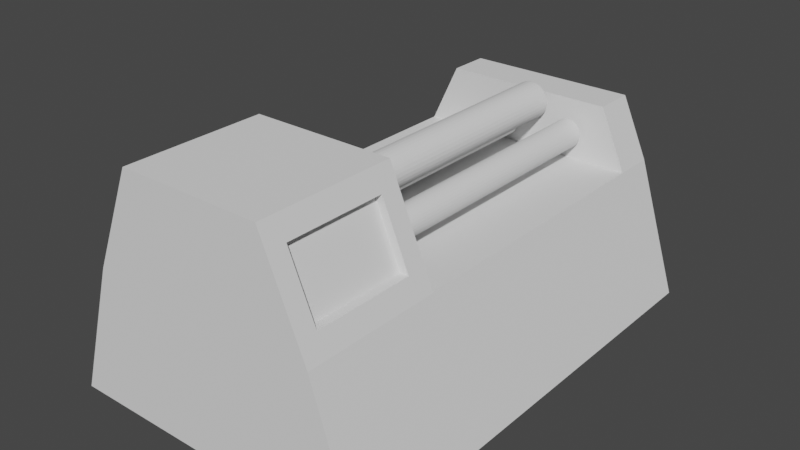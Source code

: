 # Source: Walze.blend  (saved by Blender 3.2.14; exported with 4.5.12 LTS)
import bpy
from mathutils import Matrix  # noqa: F401  (used for matrix-valued properties, if any)

bpy.ops.wm.read_factory_settings(use_empty=True)
scene = bpy.context.scene
scene.name = 'Scene'

# ---- collections
col_collection = bpy.data.collections.new('Collection'); scene.collection.children.link(col_collection)

# ---- world
world_world = bpy.data.worlds.new('World'); scene.world = world_world
world_world.use_nodes = True; world_world.node_tree.nodes.clear()
_N = world_world.node_tree.nodes; _L = world_world.node_tree.links
n0 = _N.new('ShaderNodeOutputWorld'); n0.name = 'World Output'; n0.location = (300, 300)
n1 = _N.new('ShaderNodeBackground'); n1.name = 'Background'; n1.location = (10, 300)
n1.inputs[0].default_value = (0.05088, 0.05088, 0.05088, 1.0)
_L.new(n1.outputs[0], n0.inputs[0])
n0.is_active_output = True
world_world.color = (0.05088, 0.05088, 0.05088)
world_world.use_sun_shadow = False
world_world.sun_shadow_jitter_overblur = 0.0

# ---- meshes
me_cube_002 = bpy.data.meshes.new('Cube.002')
me_cube_002.from_pydata([(-1.0, -1.0, -1.0), (-0.45, -1.0, 1.0), (-1.0, 1.0, -1.0), (-1.0, 0.8237, -1.0), (1.0, -1.0, -1.0), (0.5049, -0.9177, 0.8281), (1.0, 1.0, -1.0), (1.0, 0.8237, -1.0), (-1.0, -0.4103, -1.0), (-0.45, -0.4103, 1.0), (1.0, -0.4103, -1.0), (0.5049, -0.4926, 0.8281), (-0.725, -1.0, 0.1398), (-0.725, 1.0, 0.1398), (0.725, 1.0, 0.1398), (0.6701, -0.9177, 0.3117), (0.6701, -0.4926, 0.3117), (-0.725, -0.4103, 0.1398), (0.725, 0.8237, 0.1398), (-0.725, 0.8237, 0.1398), (0.5513, 1.0, 0.651), (0.5513, 0.8237, 0.651), (-0.5458, 1.0, 0.651), (-0.5458, 0.8237, 0.651), (0.45, -0.4103, 1.0), (0.45, -1.0, 1.0), (0.725, -1.0, 0.1398), (0.725, -0.4103, 0.1398), (0.6147, -0.4926, 0.3117), (0.4496, -0.4926, 0.8281), (0.4496, -0.9177, 0.8281), (0.6147, -0.9177, 0.3117)], [], [(6, 14, 18, 7), (8, 17, 19, 3), (28, 29, 30, 31), (26, 25, 1, 12), (8, 10, 4, 0), (24, 9, 1, 25), (9, 24, 27, 17), (3, 7, 10, 8), (13, 19, 23, 22), (12, 1, 9, 17), (0, 12, 17, 8), (7, 18, 27, 10), (4, 26, 12, 0), (10, 27, 26, 4), (2, 13, 14, 6), (3, 19, 13, 2), (27, 18, 19, 17), (2, 6, 7, 3), (21, 20, 22, 23), (18, 14, 20, 21), (19, 18, 21, 23), (14, 13, 22, 20), (5, 11, 24, 25), (15, 5, 25, 26), (11, 16, 27, 24), (16, 15, 26, 27), (16, 11, 29, 28), (11, 5, 30, 29), (5, 15, 31, 30), (15, 16, 28, 31)])
_uv = me_cube_002.uv_layers.new(name='UVMap')
_uv.uv.foreach_set('vector', [0.375, 0.5, 0.5, 0.5, 0.5, 0.522, 0.375, 0.522, 0.375, 0.07371, 0.5, 0.07371, 0.5, 0.228, 0.375, 0.228, 0.514, 0.689, 0.611, 0.689, 0.611, 0.7373, 0.514, 0.7373, 0.5, 0.75, 0.625, 0.75, 0.625, 1.0, 0.5, 1.0, 0.125, 0.6763, 0.375, 0.6763, 0.375, 0.75, 0.125, 0.75, 0.625, 0.6763, 0.875, 0.6763, 0.875, 0.75, 0.625, 0.75, 0.625, 0.07371, 0.625, 0.6763, 0.5, 0.6763, 0.5, 0.07371, 0.125, 0.522, 0.375, 0.522, 0.375, 0.6763, 0.125, 0.6763, 0.5, 0.25, 0.5, 0.228, 0.5, 0.228, 0.5, 0.25, 0.5, 0.0, 0.625, 0.0, 0.625, 0.07371, 0.5, 0.07371, 0.375, 0.0, 0.5, 0.0, 0.5, 0.07371, 0.375, 0.07371, 0.375, 0.522, 0.5, 0.522, 0.5, 0.6763, 0.375, 0.6763, 0.375, 0.75, 0.5, 0.75, 0.5, 1.0, 0.375, 1.0, 0.375, 0.6763, 0.5, 0.6763, 0.5, 0.75, 0.375, 0.75, 0.375, 0.25, 0.5, 0.25, 0.5, 0.5, 0.375, 0.5, 0.375, 0.228, 0.5, 0.228, 0.5, 0.25, 0.375, 0.25, 0.5, 0.6763, 0.5, 0.522, 0.5, 0.228, 0.5, 0.07371, 0.125, 0.5, 0.375, 0.5, 0.375, 0.522, 0.125, 0.522, 0.5, 0.522, 0.5, 0.5, 0.5, 0.25, 0.5, 0.228, 0.5, 0.522, 0.5, 0.5, 0.5, 0.5, 0.5, 0.522, 0.5, 0.228, 0.5, 0.522, 0.5, 0.522, 0.5, 0.228, 0.5, 0.5, 0.5, 0.25, 0.5, 0.25, 0.5, 0.5, 0.611, 0.7373, 0.611, 0.689, 0.625, 0.6763, 0.625, 0.75, 0.514, 0.7373, 0.611, 0.7373, 0.625, 0.75, 0.5, 0.75, 0.611, 0.689, 0.514, 0.689, 0.5, 0.6763, 0.625, 0.6763, 0.514, 0.689, 0.514, 0.7373, 0.5, 0.75, 0.5, 0.6763, 0.514, 0.689, 0.611, 0.689, 0.611, 0.689, 0.514, 0.689, 0.611, 0.689, 0.611, 0.7373, 0.611, 0.7373, 0.611, 0.689, 0.611, 0.7373, 0.514, 0.7373, 0.514, 0.7373, 0.611, 0.7373, 0.514, 0.7373, 0.514, 0.689, 0.514, 0.689, 0.514, 0.7373])
me_cube_002.update()
me_cylinder = bpy.data.meshes.new('Cylinder')
me_cylinder.from_pydata([(-8.03e-08, 0.3691, -1.0), (-8.03e-08, 0.3691, 1.0), (0.07201, 0.362, -1.0), (0.07201, 0.362, 1.0), (0.1413, 0.341, -1.0), (0.1413, 0.341, 1.0), (0.2051, 0.3069, -1.0), (0.2051, 0.3069, 1.0), (0.261, 0.261, -1.0), (0.261, 0.261, 1.0), (0.3069, 0.2051, -1.0), (0.3069, 0.2051, 1.0), (0.341, 0.1413, -1.0), (0.341, 0.1413, 1.0), (0.362, 0.07201, -1.0), (0.362, 0.07201, 1.0), (0.3691, -2.482e-08, -1.0), (0.3691, -2.482e-08, 1.0), (0.362, -0.07201, -1.0), (0.362, -0.07201, 1.0), (0.341, -0.1413, -1.0), (0.341, -0.1413, 1.0), (0.3069, -0.2051, -1.0), (0.3069, -0.2051, 1.0), (0.261, -0.261, -1.0), (0.261, -0.261, 1.0), (0.2051, -0.3069, -1.0), (0.2051, -0.3069, 1.0), (0.1413, -0.341, -1.0), (0.1413, -0.341, 1.0), (0.07201, -0.362, -1.0), (0.07201, -0.362, 1.0), (-4.964e-08, -0.3691, -1.0), (-4.964e-08, -0.3691, 1.0), (-0.07201, -0.362, -1.0), (-0.07201, -0.362, 1.0), (-0.1413, -0.341, -1.0), (-0.1413, -0.341, 1.0), (-0.2051, -0.3069, -1.0), (-0.2051, -0.3069, 1.0), (-0.261, -0.261, -1.0), (-0.261, -0.261, 1.0), (-0.3069, -0.2051, -1.0), (-0.3069, -0.2051, 1.0), (-0.341, -0.1413, -1.0), (-0.341, -0.1413, 1.0), (-0.362, -0.07201, -1.0), (-0.362, -0.07201, 1.0), (-0.3691, 1.192e-08, -1.0), (-0.3691, 1.192e-08, 1.0), (-0.362, 0.07201, -1.0), (-0.362, 0.07201, 1.0), (-0.341, 0.1413, -1.0), (-0.341, 0.1413, 1.0), (-0.3069, 0.2051, -1.0), (-0.3069, 0.2051, 1.0), (-0.261, 0.261, -1.0), (-0.261, 0.261, 1.0), (-0.2051, 0.3069, -1.0), (-0.2051, 0.3069, 1.0), (-0.1413, 0.341, -1.0), (-0.1413, 0.341, 1.0), (-0.07201, 0.362, -1.0), (-0.07201, 0.362, 1.0), (0.0, 1.0, -1.0), (0.1951, 0.9808, -1.0), (0.1951, 0.9808, 1.0), (0.0, 1.0, 1.0), (0.3827, 0.9239, -1.0), (0.3827, 0.9239, 1.0), (0.5556, 0.8315, -1.0), (0.5556, 0.8315, 1.0), (0.7071, 0.7071, -1.0), (0.7071, 0.7071, 1.0), (0.8315, 0.5556, -1.0), (0.8315, 0.5556, 1.0), (0.9239, 0.3827, -1.0), (0.9239, 0.3827, 1.0), (0.9808, 0.1951, -1.0), (0.9808, 0.1951, 1.0), (1.0, -4.371e-08, -1.0), (1.0, -4.371e-08, 1.0), (0.9808, -0.1951, -1.0), (0.9808, -0.1951, 1.0), (0.9239, -0.3827, -1.0), (0.9239, -0.3827, 1.0), (0.8315, -0.5556, -1.0), (0.8315, -0.5556, 1.0), (0.7071, -0.7071, -1.0), (0.7071, -0.7071, 1.0), (0.5556, -0.8315, -1.0), (0.5556, -0.8315, 1.0), (0.3827, -0.9239, -1.0), (0.3827, -0.9239, 1.0), (0.1951, -0.9808, -1.0), (0.1951, -0.9808, 1.0), (-8.742e-08, -1.0, -1.0), (-8.742e-08, -1.0, 1.0), (-0.1951, -0.9808, -1.0), (-0.1951, -0.9808, 1.0), (-0.3827, -0.9239, -1.0), (-0.3827, -0.9239, 1.0), (-0.5556, -0.8315, -1.0), (-0.5556, -0.8315, 1.0), (-0.7071, -0.7071, -1.0), (-0.7071, -0.7071, 1.0), (-0.8315, -0.5556, -1.0), (-0.8315, -0.5556, 1.0), (-0.9239, -0.3827, -1.0), (-0.9239, -0.3827, 1.0), (-0.9808, -0.1951, -1.0), (-0.9808, -0.1951, 1.0), (-1.0, 1.192e-08, -1.0), (-1.0, 1.192e-08, 1.0), (-0.9808, 0.1951, -1.0), (-0.9808, 0.1951, 1.0), (-0.9239, 0.3827, -1.0), (-0.9239, 0.3827, 1.0), (-0.8315, 0.5556, -1.0), (-0.8315, 0.5556, 1.0), (-0.7071, 0.7071, -1.0), (-0.7071, 0.7071, 1.0), (-0.5556, 0.8315, -1.0), (-0.5556, 0.8315, 1.0), (-0.3827, 0.9239, -1.0), (-0.3827, 0.9239, 1.0), (-0.1951, 0.9808, -1.0), (-0.1951, 0.9808, 1.0), (-8.03e-08, 0.3691, -1.0), (0.07201, 0.362, -1.0), (0.07201, 0.362, 1.0), (-8.03e-08, 0.3691, 1.0), (0.1413, 0.341, -1.0), (0.1413, 0.341, 1.0), (0.2051, 0.3069, -1.0), (0.2051, 0.3069, 1.0), (0.261, 0.261, -1.0), (0.261, 0.261, 1.0), (0.3069, 0.2051, -1.0), (0.3069, 0.2051, 1.0), (0.341, 0.1413, -1.0), (0.341, 0.1413, 1.0), (0.362, 0.07201, -1.0), (0.362, 0.07201, 1.0), (0.3691, -2.482e-08, -1.0), (0.3691, -2.482e-08, 1.0), (0.362, -0.07201, -1.0), (0.362, -0.07201, 1.0), (0.341, -0.1413, -1.0), (0.341, -0.1413, 1.0), (0.3069, -0.2051, -1.0), (0.3069, -0.2051, 1.0), (0.261, -0.261, -1.0), (0.261, -0.261, 1.0), (0.2051, -0.3069, -1.0), (0.2051, -0.3069, 1.0), (0.1413, -0.341, -1.0), (0.1413, -0.341, 1.0), (0.07201, -0.362, -1.0), (0.07201, -0.362, 1.0), (-4.964e-08, -0.3691, -1.0), (-4.964e-08, -0.3691, 1.0), (-0.07201, -0.362, -1.0), (-0.07201, -0.362, 1.0), (-0.1413, -0.341, -1.0), (-0.1413, -0.341, 1.0), (-0.2051, -0.3069, -1.0), (-0.2051, -0.3069, 1.0), (-0.261, -0.261, -1.0), (-0.261, -0.261, 1.0), (-0.3069, -0.2051, -1.0), (-0.3069, -0.2051, 1.0), (-0.341, -0.1413, -1.0), (-0.341, -0.1413, 1.0), (-0.362, -0.07201, -1.0), (-0.362, -0.07201, 1.0), (-0.3691, 1.192e-08, -1.0), (-0.3691, 1.192e-08, 1.0), (-0.362, 0.07201, -1.0), (-0.362, 0.07201, 1.0), (-0.341, 0.1413, -1.0), (-0.341, 0.1413, 1.0), (-0.3069, 0.2051, -1.0), (-0.3069, 0.2051, 1.0), (-0.261, 0.261, -1.0), (-0.261, 0.261, 1.0), (-0.2051, 0.3069, -1.0), (-0.2051, 0.3069, 1.0), (-0.1413, 0.341, -1.0), (-0.1413, 0.341, 1.0), (-0.07201, 0.362, -1.0), (-0.07201, 0.362, 1.0), (-2.657e-07, 0.3691, -1.056), (0.07201, 0.362, -1.056), (0.1413, 0.341, -1.056), (0.2051, 0.3069, -1.056), (0.261, 0.261, -1.056), (0.3069, 0.2051, -1.056), (0.341, 0.1413, -1.056), (0.362, 0.07201, -1.056), (0.3691, -2.482e-08, -1.056), (0.362, -0.07201, -1.056), (0.341, -0.1413, -1.056), (0.3069, -0.2051, -1.056), (0.261, -0.261, -1.056), (0.2051, -0.3069, -1.056), (0.1413, -0.341, -1.056), (0.07201, -0.362, -1.056), (-2.351e-07, -0.3691, -1.056), (-0.07201, -0.362, -1.056), (-0.1413, -0.341, -1.056), (-0.2051, -0.3069, -1.056), (-0.261, -0.261, -1.056), (-0.3069, -0.2051, -1.056), (-0.341, -0.1413, -1.056), (-0.362, -0.07201, -1.056), (-0.3691, 1.192e-08, -1.056), (-0.362, 0.07201, -1.056), (-0.341, 0.1413, -1.056), (-0.3069, 0.2051, -1.056), (-0.261, 0.261, -1.056), (-0.2051, 0.3069, -1.056), (-0.1413, 0.341, -1.056), (-0.07201, 0.362, -1.056), (0.07201, 0.362, 1.056), (-8.03e-08, 0.3691, 1.056), (0.1413, 0.341, 1.056), (0.2051, 0.3069, 1.056), (0.261, 0.261, 1.056), (0.3069, 0.2051, 1.056), (0.341, 0.1413, 1.056), (0.362, 0.07201, 1.056), (0.3691, -2.482e-08, 1.056), (0.362, -0.07201, 1.056), (0.341, -0.1413, 1.056), (0.3069, -0.2051, 1.056), (0.261, -0.261, 1.056), (0.2051, -0.3069, 1.056), (0.1413, -0.341, 1.056), (0.07201, -0.362, 1.056), (-4.964e-08, -0.3691, 1.056), (-0.07201, -0.362, 1.056), (-0.1413, -0.341, 1.056), (-0.2051, -0.3069, 1.056), (-0.261, -0.261, 1.056), (-0.3069, -0.2051, 1.056), (-0.341, -0.1413, 1.056), (-0.362, -0.07201, 1.056), (-0.3691, 1.192e-08, 1.056), (-0.362, 0.07201, 1.056), (-0.341, 0.1413, 1.056), (-0.3069, 0.2051, 1.056), (-0.261, 0.261, 1.056), (-0.2051, 0.3069, 1.056), (-0.1413, 0.341, 1.056), (-0.07201, 0.362, 1.056)], [], [(64, 67, 66, 65), (65, 66, 69, 68), (68, 69, 71, 70), (70, 71, 73, 72), (72, 73, 75, 74), (74, 75, 77, 76), (76, 77, 79, 78), (78, 79, 81, 80), (80, 81, 83, 82), (82, 83, 85, 84), (84, 85, 87, 86), (86, 87, 89, 88), (88, 89, 91, 90), (90, 91, 93, 92), (92, 93, 95, 94), (94, 95, 97, 96), (96, 97, 99, 98), (98, 99, 101, 100), (100, 101, 103, 102), (102, 103, 105, 104), (104, 105, 107, 106), (106, 107, 109, 108), (108, 109, 111, 110), (110, 111, 113, 112), (112, 113, 115, 114), (114, 115, 117, 116), (116, 117, 119, 118), (118, 119, 121, 120), (120, 121, 123, 122), (122, 123, 125, 124), (1, 63, 255, 225), (124, 125, 127, 126), (126, 127, 67, 64), (50, 52, 218, 217), (129, 128, 64, 65), (131, 130, 66, 67), (132, 129, 65, 68), (130, 133, 69, 66), (134, 132, 68, 70), (133, 135, 71, 69), (136, 134, 70, 72), (135, 137, 73, 71), (138, 136, 72, 74), (137, 139, 75, 73), (140, 138, 74, 76), (139, 141, 77, 75), (142, 140, 76, 78), (141, 143, 79, 77), (144, 142, 78, 80), (143, 145, 81, 79), (146, 144, 80, 82), (145, 147, 83, 81), (148, 146, 82, 84), (147, 149, 85, 83), (150, 148, 84, 86), (149, 151, 87, 85), (152, 150, 86, 88), (151, 153, 89, 87), (154, 152, 88, 90), (153, 155, 91, 89), (156, 154, 90, 92), (155, 157, 93, 91), (158, 156, 92, 94), (157, 159, 95, 93), (160, 158, 94, 96), (159, 161, 97, 95), (162, 160, 96, 98), (161, 163, 99, 97), (164, 162, 98, 100), (163, 165, 101, 99), (166, 164, 100, 102), (165, 167, 103, 101), (168, 166, 102, 104), (167, 169, 105, 103), (170, 168, 104, 106), (169, 171, 107, 105), (172, 170, 106, 108), (171, 173, 109, 107), (174, 172, 108, 110), (173, 175, 111, 109), (176, 174, 110, 112), (175, 177, 113, 111), (178, 176, 112, 114), (177, 179, 115, 113), (180, 178, 114, 116), (179, 181, 117, 115), (182, 180, 116, 118), (181, 183, 119, 117), (184, 182, 118, 120), (183, 185, 121, 119), (186, 184, 120, 122), (185, 187, 123, 121), (188, 186, 122, 124), (187, 189, 125, 123), (190, 188, 124, 126), (189, 191, 127, 125), (128, 190, 126, 64), (191, 131, 67, 127), (2, 0, 128, 129), (1, 3, 130, 131), (4, 2, 129, 132), (3, 5, 133, 130), (6, 4, 132, 134), (5, 7, 135, 133), (8, 6, 134, 136), (7, 9, 137, 135), (10, 8, 136, 138), (9, 11, 139, 137), (12, 10, 138, 140), (11, 13, 141, 139), (14, 12, 140, 142), (13, 15, 143, 141), (16, 14, 142, 144), (15, 17, 145, 143), (18, 16, 144, 146), (17, 19, 147, 145), (20, 18, 146, 148), (19, 21, 149, 147), (22, 20, 148, 150), (21, 23, 151, 149), (24, 22, 150, 152), (23, 25, 153, 151), (26, 24, 152, 154), (25, 27, 155, 153), (28, 26, 154, 156), (27, 29, 157, 155), (30, 28, 156, 158), (29, 31, 159, 157), (32, 30, 158, 160), (31, 33, 161, 159), (34, 32, 160, 162), (33, 35, 163, 161), (36, 34, 162, 164), (35, 37, 165, 163), (38, 36, 164, 166), (37, 39, 167, 165), (40, 38, 166, 168), (39, 41, 169, 167), (42, 40, 168, 170), (41, 43, 171, 169), (44, 42, 170, 172), (43, 45, 173, 171), (46, 44, 172, 174), (45, 47, 175, 173), (48, 46, 174, 176), (47, 49, 177, 175), (50, 48, 176, 178), (49, 51, 179, 177), (52, 50, 178, 180), (51, 53, 181, 179), (54, 52, 180, 182), (53, 55, 183, 181), (56, 54, 182, 184), (55, 57, 185, 183), (58, 56, 184, 186), (57, 59, 187, 185), (60, 58, 186, 188), (59, 61, 189, 187), (62, 60, 188, 190), (61, 63, 191, 189), (0, 62, 190, 128), (63, 1, 131, 191), (192, 193, 194, 195, 196, 197, 198, 199, 200, 201, 202, 203, 204, 205, 206, 207, 208, 209, 210, 211, 212, 213, 214, 215, 216, 217, 218, 219, 220, 221, 222, 223), (10, 12, 198, 197), (24, 26, 205, 204), (38, 40, 212, 211), (52, 54, 219, 218), (12, 14, 199, 198), (26, 28, 206, 205), (40, 42, 213, 212), (0, 2, 193, 192), (54, 56, 220, 219), (14, 16, 200, 199), (28, 30, 207, 206), (42, 44, 214, 213), (2, 4, 194, 193), (56, 58, 221, 220), (16, 18, 201, 200), (30, 32, 208, 207), (44, 46, 215, 214), (4, 6, 195, 194), (58, 60, 222, 221), (18, 20, 202, 201), (32, 34, 209, 208), (46, 48, 216, 215), (6, 8, 196, 195), (60, 62, 223, 222), (20, 22, 203, 202), (34, 36, 210, 209), (48, 50, 217, 216), (8, 10, 197, 196), (62, 0, 192, 223), (22, 24, 204, 203), (36, 38, 211, 210), (224, 225, 255, 254, 253, 252, 251, 250, 249, 248, 247, 246, 245, 244, 243, 242, 241, 240, 239, 238, 237, 236, 235, 234, 233, 232, 231, 230, 229, 228, 227, 226), (25, 23, 235, 236), (39, 37, 242, 243), (53, 51, 249, 250), (13, 11, 229, 230), (27, 25, 236, 237), (41, 39, 243, 244), (55, 53, 250, 251), (15, 13, 230, 231), (29, 27, 237, 238), (43, 41, 244, 245), (3, 1, 225, 224), (57, 55, 251, 252), (17, 15, 231, 232), (31, 29, 238, 239), (45, 43, 245, 246), (5, 3, 224, 226), (59, 57, 252, 253), (19, 17, 232, 233), (33, 31, 239, 240), (47, 45, 246, 247), (7, 5, 226, 227), (61, 59, 253, 254), (21, 19, 233, 234), (35, 33, 240, 241), (49, 47, 247, 248), (9, 7, 227, 228), (63, 61, 254, 255), (23, 21, 234, 235), (37, 35, 241, 242), (51, 49, 248, 249), (11, 9, 228, 229)])
_uv = me_cylinder.uv_layers.new(name='UVMap')
_uv.uv.foreach_set('vector', [1.0, 0.5, 1.0, 1.0, 0.9688, 1.0, 0.9688, 0.5, 0.9688, 0.5, 0.9688, 1.0, 0.9375, 1.0, 0.9375, 0.5, 0.9375, 0.5, 0.9375, 1.0, 0.9062, 1.0, 0.9062, 0.5, 0.9062, 0.5, 0.9062, 1.0, 0.875, 1.0, 0.875, 0.5, 0.875, 0.5, 0.875, 1.0, 0.8438, 1.0, 0.8438, 0.5, 0.8438, 0.5, 0.8438, 1.0, 0.8125, 1.0, 0.8125, 0.5, 0.8125, 0.5, 0.8125, 1.0, 0.7812, 1.0, 0.7812, 0.5, 0.7812, 0.5, 0.7812, 1.0, 0.75, 1.0, 0.75, 0.5, 0.75, 0.5, 0.75, 1.0, 0.7188, 1.0, 0.7188, 0.5, 0.7188, 0.5, 0.7188, 1.0, 0.6875, 1.0, 0.6875, 0.5, 0.6875, 0.5, 0.6875, 1.0, 0.6562, 1.0, 0.6562, 0.5, 0.6562, 0.5, 0.6562, 1.0, 0.625, 1.0, 0.625, 0.5, 0.625, 0.5, 0.625, 1.0, 0.5938, 1.0, 0.5938, 0.5, 0.5938, 0.5, 0.5938, 1.0, 0.5625, 1.0, 0.5625, 0.5, 0.5625, 0.5, 0.5625, 1.0, 0.5312, 1.0, 0.5312, 0.5, 0.5312, 0.5, 0.5312, 1.0, 0.5, 1.0, 0.5, 0.5, 0.5, 0.5, 0.5, 1.0, 0.4688, 1.0, 0.4688, 0.5, 0.4688, 0.5, 0.4688, 1.0, 0.4375, 1.0, 0.4375, 0.5, 0.4375, 0.5, 0.4375, 1.0, 0.4062, 1.0, 0.4062, 0.5, 0.4062, 0.5, 0.4062, 1.0, 0.375, 1.0, 0.375, 0.5, 0.375, 0.5, 0.375, 1.0, 0.3438, 1.0, 0.3438, 0.5, 0.3438, 0.5, 0.3438, 1.0, 0.3125, 1.0, 0.3125, 0.5, 0.3125, 0.5, 0.3125, 1.0, 0.2812, 1.0, 0.2812, 0.5, 0.2812, 0.5, 0.2812, 1.0, 0.25, 1.0, 0.25, 0.5, 0.25, 0.5, 0.25, 1.0, 0.2188, 1.0, 0.2188, 0.5, 0.2188, 0.5, 0.2188, 1.0, 0.1875, 1.0, 0.1875, 0.5, 0.1875, 0.5, 0.1875, 1.0, 0.1562, 1.0, 0.1562, 0.5, 0.1562, 0.5, 0.1562, 1.0, 0.125, 1.0, 0.125, 0.5, 0.125, 0.5, 0.125, 1.0, 0.09375, 1.0, 0.09375, 0.5, 0.09375, 0.5, 0.09375, 1.0, 0.0625, 1.0, 0.0625, 0.5, 0.25, 0.3386, 0.2327, 0.3369, 0.2327, 0.3369, 0.25, 0.3386, 0.0625, 0.5, 0.0625, 1.0, 0.03125, 1.0, 0.03125, 0.5, 0.03125, 0.5, 0.03125, 1.0, 0.0, 1.0, 0.0, 0.5, 0.6631, 0.2673, 0.6682, 0.2839, 0.6682, 0.2839, 0.6631, 0.2673, 0.7673, 0.3369, 0.75, 0.3386, 0.75, 0.49, 0.7968, 0.4854, 0.25, 0.3386, 0.2673, 0.3369, 0.2968, 0.4854, 0.25, 0.49, 0.7839, 0.3318, 0.7673, 0.3369, 0.7968, 0.4854, 0.8418, 0.4717, 0.2673, 0.3369, 0.2839, 0.3318, 0.3418, 0.4717, 0.2968, 0.4854, 0.7992, 0.3237, 0.7839, 0.3318, 0.8418, 0.4717, 0.8833, 0.4496, 0.2839, 0.3318, 0.2992, 0.3237, 0.3833, 0.4496, 0.3418, 0.4717, 0.8126, 0.3126, 0.7992, 0.3237, 0.8833, 0.4496, 0.9197, 0.4197, 0.2992, 0.3237, 0.3126, 0.3126, 0.4197, 0.4197, 0.3833, 0.4496, 0.8237, 0.2992, 0.8126, 0.3126, 0.9197, 0.4197, 0.9496, 0.3833, 0.3126, 0.3126, 0.3237, 0.2992, 0.4496, 0.3833, 0.4197, 0.4197, 0.8318, 0.2839, 0.8237, 0.2992, 0.9496, 0.3833, 0.9717, 0.3418, 0.3237, 0.2992, 0.3318, 0.2839, 0.4717, 0.3418, 0.4496, 0.3833, 0.8369, 0.2673, 0.8318, 0.2839, 0.9717, 0.3418, 0.9854, 0.2968, 0.3318, 0.2839, 0.3369, 0.2673, 0.4854, 0.2968, 0.4717, 0.3418, 0.8386, 0.25, 0.8369, 0.2673, 0.9854, 0.2968, 0.99, 0.25, 0.3369, 0.2673, 0.3386, 0.25, 0.49, 0.25, 0.4854, 0.2968, 0.8369, 0.2327, 0.8386, 0.25, 0.99, 0.25, 0.9854, 0.2032, 0.3386, 0.25, 0.3369, 0.2327, 0.4854, 0.2032, 0.49, 0.25, 0.8318, 0.2161, 0.8369, 0.2327, 0.9854, 0.2032, 0.9717, 0.1582, 0.3369, 0.2327, 0.3318, 0.2161, 0.4717, 0.1582, 0.4854, 0.2032, 0.8237, 0.2008, 0.8318, 0.2161, 0.9717, 0.1582, 0.9496, 0.1167, 0.3318, 0.2161, 0.3237, 0.2008, 0.4496, 0.1167, 0.4717, 0.1582, 0.8126, 0.1874, 0.8237, 0.2008, 0.9496, 0.1167, 0.9197, 0.08029, 0.3237, 0.2008, 0.3126, 0.1874, 0.4197, 0.08029, 0.4496, 0.1167, 0.7992, 0.1763, 0.8126, 0.1874, 0.9197, 0.08029, 0.8833, 0.05045, 0.3126, 0.1874, 0.2992, 0.1763, 0.3833, 0.05045, 0.4197, 0.08029, 0.7839, 0.1682, 0.7992, 0.1763, 0.8833, 0.05045, 0.8418, 0.02827, 0.2992, 0.1763, 0.2839, 0.1682, 0.3418, 0.02827, 0.3833, 0.05045, 0.7673, 0.1631, 0.7839, 0.1682, 0.8418, 0.02827, 0.7968, 0.01461, 0.2839, 0.1682, 0.2673, 0.1631, 0.2968, 0.01461, 0.3418, 0.02827, 0.75, 0.1614, 0.7673, 0.1631, 0.7968, 0.01461, 0.75, 0.01, 0.2673, 0.1631, 0.25, 0.1614, 0.25, 0.01, 0.2968, 0.01461, 0.7327, 0.1631, 0.75, 0.1614, 0.75, 0.01, 0.7032, 0.01461, 0.25, 0.1614, 0.2327, 0.1631, 0.2032, 0.01461, 0.25, 0.01, 0.7161, 0.1682, 0.7327, 0.1631, 0.7032, 0.01461, 0.6582, 0.02827, 0.2327, 0.1631, 0.2161, 0.1682, 0.1582, 0.02827, 0.2032, 0.01461, 0.7008, 0.1763, 0.7161, 0.1682, 0.6582, 0.02827, 0.6167, 0.05045, 0.2161, 0.1682, 0.2008, 0.1763, 0.1167, 0.05045, 0.1582, 0.02827, 0.6874, 0.1874, 0.7008, 0.1763, 0.6167, 0.05045, 0.5803, 0.08029, 0.2008, 0.1763, 0.1874, 0.1874, 0.08029, 0.08029, 0.1167, 0.05045, 0.6763, 0.2008, 0.6874, 0.1874, 0.5803, 0.08029, 0.5504, 0.1167, 0.1874, 0.1874, 0.1763, 0.2008, 0.05045, 0.1167, 0.08029, 0.08029, 0.6682, 0.2161, 0.6763, 0.2008, 0.5504, 0.1167, 0.5283, 0.1582, 0.1763, 0.2008, 0.1682, 0.2161, 0.02827, 0.1582, 0.05045, 0.1167, 0.6631, 0.2327, 0.6682, 0.2161, 0.5283, 0.1582, 0.5146, 0.2032, 0.1682, 0.2161, 0.1631, 0.2327, 0.01461, 0.2032, 0.02827, 0.1582, 0.6614, 0.25, 0.6631, 0.2327, 0.5146, 0.2032, 0.51, 0.25, 0.1631, 0.2327, 0.1614, 0.25, 0.01, 0.25, 0.01461, 0.2032, 0.6631, 0.2673, 0.6614, 0.25, 0.51, 0.25, 0.5146, 0.2968, 0.1614, 0.25, 0.1631, 0.2673, 0.01461, 0.2968, 0.01, 0.25, 0.6682, 0.2839, 0.6631, 0.2673, 0.5146, 0.2968, 0.5283, 0.3418, 0.1631, 0.2673, 0.1682, 0.2839, 0.02827, 0.3418, 0.01461, 0.2968, 0.6763, 0.2992, 0.6682, 0.2839, 0.5283, 0.3418, 0.5504, 0.3833, 0.1682, 0.2839, 0.1763, 0.2992, 0.05045, 0.3833, 0.02827, 0.3418, 0.6874, 0.3126, 0.6763, 0.2992, 0.5504, 0.3833, 0.5803, 0.4197, 0.1763, 0.2992, 0.1874, 0.3126, 0.08029, 0.4197, 0.05045, 0.3833, 0.7008, 0.3237, 0.6874, 0.3126, 0.5803, 0.4197, 0.6167, 0.4496, 0.1874, 0.3126, 0.2008, 0.3237, 0.1167, 0.4496, 0.08029, 0.4197, 0.7161, 0.3318, 0.7008, 0.3237, 0.6167, 0.4496, 0.6582, 0.4717, 0.2008, 0.3237, 0.2161, 0.3318, 0.1582, 0.4717, 0.1167, 0.4496, 0.7327, 0.3369, 0.7161, 0.3318, 0.6582, 0.4717, 0.7032, 0.4854, 0.2161, 0.3318, 0.2327, 0.3369, 0.2032, 0.4854, 0.1582, 0.4717, 0.75, 0.3386, 0.7327, 0.3369, 0.7032, 0.4854, 0.75, 0.49, 0.2327, 0.3369, 0.25, 0.3386, 0.25, 0.49, 0.2032, 0.4854, 0.7673, 0.3369, 0.75, 0.3386, 0.75, 0.3386, 0.7673, 0.3369, 0.25, 0.3386, 0.2673, 0.3369, 0.2673, 0.3369, 0.25, 0.3386, 0.7839, 0.3318, 0.7673, 0.3369, 0.7673, 0.3369, 0.7839, 0.3318, 0.2673, 0.3369, 0.2839, 0.3318, 0.2839, 0.3318, 0.2673, 0.3369, 0.7992, 0.3237, 0.7839, 0.3318, 0.7839, 0.3318, 0.7992, 0.3237, 0.2839, 0.3318, 0.2992, 0.3237, 0.2992, 0.3237, 0.2839, 0.3318, 0.8126, 0.3126, 0.7992, 0.3237, 0.7992, 0.3237, 0.8126, 0.3126, 0.2992, 0.3237, 0.3126, 0.3126, 0.3126, 0.3126, 0.2992, 0.3237, 0.8237, 0.2992, 0.8126, 0.3126, 0.8126, 0.3126, 0.8237, 0.2992, 0.3126, 0.3126, 0.3237, 0.2992, 0.3237, 0.2992, 0.3126, 0.3126, 0.8318, 0.2839, 0.8237, 0.2992, 0.8237, 0.2992, 0.8318, 0.2839, 0.3237, 0.2992, 0.3318, 0.2839, 0.3318, 0.2839, 0.3237, 0.2992, 0.8369, 0.2673, 0.8318, 0.2839, 0.8318, 0.2839, 0.8369, 0.2673, 0.3318, 0.2839, 0.3369, 0.2673, 0.3369, 0.2673, 0.3318, 0.2839, 0.8386, 0.25, 0.8369, 0.2673, 0.8369, 0.2673, 0.8386, 0.25, 0.3369, 0.2673, 0.3386, 0.25, 0.3386, 0.25, 0.3369, 0.2673, 0.8369, 0.2327, 0.8386, 0.25, 0.8386, 0.25, 0.8369, 0.2327, 0.3386, 0.25, 0.3369, 0.2327, 0.3369, 0.2327, 0.3386, 0.25, 0.8318, 0.2161, 0.8369, 0.2327, 0.8369, 0.2327, 0.8318, 0.2161, 0.3369, 0.2327, 0.3318, 0.2161, 0.3318, 0.2161, 0.3369, 0.2327, 0.8237, 0.2008, 0.8318, 0.2161, 0.8318, 0.2161, 0.8237, 0.2008, 0.3318, 0.2161, 0.3237, 0.2008, 0.3237, 0.2008, 0.3318, 0.2161, 0.8126, 0.1874, 0.8237, 0.2008, 0.8237, 0.2008, 0.8126, 0.1874, 0.3237, 0.2008, 0.3126, 0.1874, 0.3126, 0.1874, 0.3237, 0.2008, 0.7992, 0.1763, 0.8126, 0.1874, 0.8126, 0.1874, 0.7992, 0.1763, 0.3126, 0.1874, 0.2992, 0.1763, 0.2992, 0.1763, 0.3126, 0.1874, 0.7839, 0.1682, 0.7992, 0.1763, 0.7992, 0.1763, 0.7839, 0.1682, 0.2992, 0.1763, 0.2839, 0.1682, 0.2839, 0.1682, 0.2992, 0.1763, 0.7673, 0.1631, 0.7839, 0.1682, 0.7839, 0.1682, 0.7673, 0.1631, 0.2839, 0.1682, 0.2673, 0.1631, 0.2673, 0.1631, 0.2839, 0.1682, 0.75, 0.1614, 0.7673, 0.1631, 0.7673, 0.1631, 0.75, 0.1614, 0.2673, 0.1631, 0.25, 0.1614, 0.25, 0.1614, 0.2673, 0.1631, 0.7327, 0.1631, 0.75, 0.1614, 0.75, 0.1614, 0.7327, 0.1631, 0.25, 0.1614, 0.2327, 0.1631, 0.2327, 0.1631, 0.25, 0.1614, 0.7161, 0.1682, 0.7327, 0.1631, 0.7327, 0.1631, 0.7161, 0.1682, 0.2327, 0.1631, 0.2161, 0.1682, 0.2161, 0.1682, 0.2327, 0.1631, 0.7008, 0.1763, 0.7161, 0.1682, 0.7161, 0.1682, 0.7008, 0.1763, 0.2161, 0.1682, 0.2008, 0.1763, 0.2008, 0.1763, 0.2161, 0.1682, 0.6874, 0.1874, 0.7008, 0.1763, 0.7008, 0.1763, 0.6874, 0.1874, 0.2008, 0.1763, 0.1874, 0.1874, 0.1874, 0.1874, 0.2008, 0.1763, 0.6763, 0.2008, 0.6874, 0.1874, 0.6874, 0.1874, 0.6763, 0.2008, 0.1874, 0.1874, 0.1763, 0.2008, 0.1763, 0.2008, 0.1874, 0.1874, 0.6682, 0.2161, 0.6763, 0.2008, 0.6763, 0.2008, 0.6682, 0.2161, 0.1763, 0.2008, 0.1682, 0.2161, 0.1682, 0.2161, 0.1763, 0.2008, 0.6631, 0.2327, 0.6682, 0.2161, 0.6682, 0.2161, 0.6631, 0.2327, 0.1682, 0.2161, 0.1631, 0.2327, 0.1631, 0.2327, 0.1682, 0.2161, 0.6614, 0.25, 0.6631, 0.2327, 0.6631, 0.2327, 0.6614, 0.25, 0.1631, 0.2327, 0.1614, 0.25, 0.1614, 0.25, 0.1631, 0.2327, 0.6631, 0.2673, 0.6614, 0.25, 0.6614, 0.25, 0.6631, 0.2673, 0.1614, 0.25, 0.1631, 0.2673, 0.1631, 0.2673, 0.1614, 0.25, 0.6682, 0.2839, 0.6631, 0.2673, 0.6631, 0.2673, 0.6682, 0.2839, 0.1631, 0.2673, 0.1682, 0.2839, 0.1682, 0.2839, 0.1631, 0.2673, 0.6763, 0.2992, 0.6682, 0.2839, 0.6682, 0.2839, 0.6763, 0.2992, 0.1682, 0.2839, 0.1763, 0.2992, 0.1763, 0.2992, 0.1682, 0.2839, 0.6874, 0.3126, 0.6763, 0.2992, 0.6763, 0.2992, 0.6874, 0.3126, 0.1763, 0.2992, 0.1874, 0.3126, 0.1874, 0.3126, 0.1763, 0.2992, 0.7008, 0.3237, 0.6874, 0.3126, 0.6874, 0.3126, 0.7008, 0.3237, 0.1874, 0.3126, 0.2008, 0.3237, 0.2008, 0.3237, 0.1874, 0.3126, 0.7161, 0.3318, 0.7008, 0.3237, 0.7008, 0.3237, 0.7161, 0.3318, 0.2008, 0.3237, 0.2161, 0.3318, 0.2161, 0.3318, 0.2008, 0.3237, 0.7327, 0.3369, 0.7161, 0.3318, 0.7161, 0.3318, 0.7327, 0.3369, 0.2161, 0.3318, 0.2327, 0.3369, 0.2327, 0.3369, 0.2161, 0.3318, 0.75, 0.3386, 0.7327, 0.3369, 0.7327, 0.3369, 0.75, 0.3386, 0.2327, 0.3369, 0.25, 0.3386, 0.25, 0.3386, 0.2327, 0.3369, 0.75, 0.3386, 0.7673, 0.3369, 0.7839, 0.3318, 0.7992, 0.3237, 0.8126, 0.3126, 0.8237, 0.2992, 0.8318, 0.2839, 0.8369, 0.2673, 0.8386, 0.25, 0.8369, 0.2327, 0.8318, 0.2161, 0.8237, 0.2008, 0.8126, 0.1874, 0.7992, 0.1763, 0.7839, 0.1682, 0.7673, 0.1631, 0.75, 0.1614, 0.7327, 0.1631, 0.7161, 0.1682, 0.7008, 0.1763, 0.6874, 0.1874, 0.6763, 0.2008, 0.6682, 0.2161, 0.6631, 0.2327, 0.6614, 0.25, 0.6631, 0.2673, 0.6682, 0.2839, 0.6763, 0.2992, 0.6874, 0.3126, 0.7008, 0.3237, 0.7161, 0.3318, 0.7327, 0.3369, 0.8237, 0.2992, 0.8318, 0.2839, 0.8318, 0.2839, 0.8237, 0.2992, 0.8126, 0.1874, 0.7992, 0.1763, 0.7992, 0.1763, 0.8126, 0.1874, 0.7008, 0.1763, 0.6874, 0.1874, 0.6874, 0.1874, 0.7008, 0.1763, 0.6682, 0.2839, 0.6763, 0.2992, 0.6763, 0.2992, 0.6682, 0.2839, 0.8318, 0.2839, 0.8369, 0.2673, 0.8369, 0.2673, 0.8318, 0.2839, 0.7992, 0.1763, 0.7839, 0.1682, 0.7839, 0.1682, 0.7992, 0.1763, 0.6874, 0.1874, 0.6763, 0.2008, 0.6763, 0.2008, 0.6874, 0.1874, 0.75, 0.3386, 0.7673, 0.3369, 0.7673, 0.3369, 0.75, 0.3386, 0.6763, 0.2992, 0.6874, 0.3126, 0.6874, 0.3126, 0.6763, 0.2992, 0.8369, 0.2673, 0.8386, 0.25, 0.8386, 0.25, 0.8369, 0.2673, 0.7839, 0.1682, 0.7673, 0.1631, 0.7673, 0.1631, 0.7839, 0.1682, 0.6763, 0.2008, 0.6682, 0.2161, 0.6682, 0.2161, 0.6763, 0.2008, 0.7673, 0.3369, 0.7839, 0.3318, 0.7839, 0.3318, 0.7673, 0.3369, 0.6874, 0.3126, 0.7008, 0.3237, 0.7008, 0.3237, 0.6874, 0.3126, 0.8386, 0.25, 0.8369, 0.2327, 0.8369, 0.2327, 0.8386, 0.25, 0.7673, 0.1631, 0.75, 0.1614, 0.75, 0.1614, 0.7673, 0.1631, 0.6682, 0.2161, 0.6631, 0.2327, 0.6631, 0.2327, 0.6682, 0.2161, 0.7839, 0.3318, 0.7992, 0.3237, 0.7992, 0.3237, 0.7839, 0.3318, 0.7008, 0.3237, 0.7161, 0.3318, 0.7161, 0.3318, 0.7008, 0.3237, 0.8369, 0.2327, 0.8318, 0.2161, 0.8318, 0.2161, 0.8369, 0.2327, 0.75, 0.1614, 0.7327, 0.1631, 0.7327, 0.1631, 0.75, 0.1614, 0.6631, 0.2327, 0.6614, 0.25, 0.6614, 0.25, 0.6631, 0.2327, 0.7992, 0.3237, 0.8126, 0.3126, 0.8126, 0.3126, 0.7992, 0.3237, 0.7161, 0.3318, 0.7327, 0.3369, 0.7327, 0.3369, 0.7161, 0.3318, 0.8318, 0.2161, 0.8237, 0.2008, 0.8237, 0.2008, 0.8318, 0.2161, 0.7327, 0.1631, 0.7161, 0.1682, 0.7161, 0.1682, 0.7327, 0.1631, 0.6614, 0.25, 0.6631, 0.2673, 0.6631, 0.2673, 0.6614, 0.25, 0.8126, 0.3126, 0.8237, 0.2992, 0.8237, 0.2992, 0.8126, 0.3126, 0.7327, 0.3369, 0.75, 0.3386, 0.75, 0.3386, 0.7327, 0.3369, 0.8237, 0.2008, 0.8126, 0.1874, 0.8126, 0.1874, 0.8237, 0.2008, 0.7161, 0.1682, 0.7008, 0.1763, 0.7008, 0.1763, 0.7161, 0.1682, 0.2673, 0.3369, 0.25, 0.3386, 0.2327, 0.3369, 0.2161, 0.3318, 0.2008, 0.3237, 0.1874, 0.3126, 0.1763, 0.2992, 0.1682, 0.2839, 0.1631, 0.2673, 0.1614, 0.25, 0.1631, 0.2327, 0.1682, 0.2161, 0.1763, 0.2008, 0.1874, 0.1874, 0.2008, 0.1763, 0.2161, 0.1682, 0.2327, 0.1631, 0.25, 0.1614, 0.2673, 0.1631, 0.2839, 0.1682, 0.2992, 0.1763, 0.3126, 0.1874, 0.3237, 0.2008, 0.3318, 0.2161, 0.3369, 0.2327, 0.3386, 0.25, 0.3369, 0.2673, 0.3318, 0.2839, 0.3237, 0.2992, 0.3126, 0.3126, 0.2992, 0.3237, 0.2839, 0.3318, 0.3126, 0.1874, 0.3237, 0.2008, 0.3237, 0.2008, 0.3126, 0.1874, 0.2008, 0.1763, 0.2161, 0.1682, 0.2161, 0.1682, 0.2008, 0.1763, 0.1682, 0.2839, 0.1631, 0.2673, 0.1631, 0.2673, 0.1682, 0.2839, 0.3318, 0.2839, 0.3237, 0.2992, 0.3237, 0.2992, 0.3318, 0.2839, 0.2992, 0.1763, 0.3126, 0.1874, 0.3126, 0.1874, 0.2992, 0.1763, 0.1874, 0.1874, 0.2008, 0.1763, 0.2008, 0.1763, 0.1874, 0.1874, 0.1763, 0.2992, 0.1682, 0.2839, 0.1682, 0.2839, 0.1763, 0.2992, 0.3369, 0.2673, 0.3318, 0.2839, 0.3318, 0.2839, 0.3369, 0.2673, 0.2839, 0.1682, 0.2992, 0.1763, 0.2992, 0.1763, 0.2839, 0.1682, 0.1763, 0.2008, 0.1874, 0.1874, 0.1874, 0.1874, 0.1763, 0.2008, 0.2673, 0.3369, 0.25, 0.3386, 0.25, 0.3386, 0.2673, 0.3369, 0.1874, 0.3126, 0.1763, 0.2992, 0.1763, 0.2992, 0.1874, 0.3126, 0.3386, 0.25, 0.3369, 0.2673, 0.3369, 0.2673, 0.3386, 0.25, 0.2673, 0.1631, 0.2839, 0.1682, 0.2839, 0.1682, 0.2673, 0.1631, 0.1682, 0.2161, 0.1763, 0.2008, 0.1763, 0.2008, 0.1682, 0.2161, 0.2839, 0.3318, 0.2673, 0.3369, 0.2673, 0.3369, 0.2839, 0.3318, 0.2008, 0.3237, 0.1874, 0.3126, 0.1874, 0.3126, 0.2008, 0.3237, 0.3369, 0.2327, 0.3386, 0.25, 0.3386, 0.25, 0.3369, 0.2327, 0.25, 0.1614, 0.2673, 0.1631, 0.2673, 0.1631, 0.25, 0.1614, 0.1631, 0.2327, 0.1682, 0.2161, 0.1682, 0.2161, 0.1631, 0.2327, 0.2992, 0.3237, 0.2839, 0.3318, 0.2839, 0.3318, 0.2992, 0.3237, 0.2161, 0.3318, 0.2008, 0.3237, 0.2008, 0.3237, 0.2161, 0.3318, 0.3318, 0.2161, 0.3369, 0.2327, 0.3369, 0.2327, 0.3318, 0.2161, 0.2327, 0.1631, 0.25, 0.1614, 0.25, 0.1614, 0.2327, 0.1631, 0.1614, 0.25, 0.1631, 0.2327, 0.1631, 0.2327, 0.1614, 0.25, 0.3126, 0.3126, 0.2992, 0.3237, 0.2992, 0.3237, 0.3126, 0.3126, 0.2327, 0.3369, 0.2161, 0.3318, 0.2161, 0.3318, 0.2327, 0.3369, 0.3237, 0.2008, 0.3318, 0.2161, 0.3318, 0.2161, 0.3237, 0.2008, 0.2161, 0.1682, 0.2327, 0.1631, 0.2327, 0.1631, 0.2161, 0.1682, 0.1631, 0.2673, 0.1614, 0.25, 0.1614, 0.25, 0.1631, 0.2673, 0.3237, 0.2992, 0.3126, 0.3126, 0.3126, 0.3126, 0.3237, 0.2992])
me_cylinder.update()
me_cylinder_001 = bpy.data.meshes.new('Cylinder.001')
me_cylinder_001.from_pydata([(-8.03e-08, 0.3691, -1.0), (-8.03e-08, 0.3691, 1.0), (0.07201, 0.362, -1.0), (0.07201, 0.362, 1.0), (0.1413, 0.341, -1.0), (0.1413, 0.341, 1.0), (0.2051, 0.3069, -1.0), (0.2051, 0.3069, 1.0), (0.261, 0.261, -1.0), (0.261, 0.261, 1.0), (0.3069, 0.2051, -1.0), (0.3069, 0.2051, 1.0), (0.341, 0.1413, -1.0), (0.341, 0.1413, 1.0), (0.362, 0.07201, -1.0), (0.362, 0.07201, 1.0), (0.3691, -2.482e-08, -1.0), (0.3691, -2.482e-08, 1.0), (0.362, -0.07201, -1.0), (0.362, -0.07201, 1.0), (0.341, -0.1413, -1.0), (0.341, -0.1413, 1.0), (0.3069, -0.2051, -1.0), (0.3069, -0.2051, 1.0), (0.261, -0.261, -1.0), (0.261, -0.261, 1.0), (0.2051, -0.3069, -1.0), (0.2051, -0.3069, 1.0), (0.1413, -0.341, -1.0), (0.1413, -0.341, 1.0), (0.07201, -0.362, -1.0), (0.07201, -0.362, 1.0), (-4.964e-08, -0.3691, -1.0), (-4.964e-08, -0.3691, 1.0), (-0.07201, -0.362, -1.0), (-0.07201, -0.362, 1.0), (-0.1413, -0.341, -1.0), (-0.1413, -0.341, 1.0), (-0.2051, -0.3069, -1.0), (-0.2051, -0.3069, 1.0), (-0.261, -0.261, -1.0), (-0.261, -0.261, 1.0), (-0.3069, -0.2051, -1.0), (-0.3069, -0.2051, 1.0), (-0.341, -0.1413, -1.0), (-0.341, -0.1413, 1.0), (-0.362, -0.07201, -1.0), (-0.362, -0.07201, 1.0), (-0.3691, 1.192e-08, -1.0), (-0.3691, 1.192e-08, 1.0), (-0.362, 0.07201, -1.0), (-0.362, 0.07201, 1.0), (-0.341, 0.1413, -1.0), (-0.341, 0.1413, 1.0), (-0.3069, 0.2051, -1.0), (-0.3069, 0.2051, 1.0), (-0.261, 0.261, -1.0), (-0.261, 0.261, 1.0), (-0.2051, 0.3069, -1.0), (-0.2051, 0.3069, 1.0), (-0.1413, 0.341, -1.0), (-0.1413, 0.341, 1.0), (-0.07201, 0.362, -1.0), (-0.07201, 0.362, 1.0), (0.0, 1.0, -1.0), (0.1951, 0.9808, -1.0), (0.1951, 0.9808, 1.0), (0.0, 1.0, 1.0), (0.3827, 0.9239, -1.0), (0.3827, 0.9239, 1.0), (0.5556, 0.8315, -1.0), (0.5556, 0.8315, 1.0), (0.7071, 0.7071, -1.0), (0.7071, 0.7071, 1.0), (0.8315, 0.5556, -1.0), (0.8315, 0.5556, 1.0), (0.9239, 0.3827, -1.0), (0.9239, 0.3827, 1.0), (0.9808, 0.1951, -1.0), (0.9808, 0.1951, 1.0), (1.0, -4.371e-08, -1.0), (1.0, -4.371e-08, 1.0), (0.9808, -0.1951, -1.0), (0.9808, -0.1951, 1.0), (0.9239, -0.3827, -1.0), (0.9239, -0.3827, 1.0), (0.8315, -0.5556, -1.0), (0.8315, -0.5556, 1.0), (0.7071, -0.7071, -1.0), (0.7071, -0.7071, 1.0), (0.5556, -0.8315, -1.0), (0.5556, -0.8315, 1.0), (0.3827, -0.9239, -1.0), (0.3827, -0.9239, 1.0), (0.1951, -0.9808, -1.0), (0.1951, -0.9808, 1.0), (-8.742e-08, -1.0, -1.0), (-8.742e-08, -1.0, 1.0), (-0.1951, -0.9808, -1.0), (-0.1951, -0.9808, 1.0), (-0.3827, -0.9239, -1.0), (-0.3827, -0.9239, 1.0), (-0.5556, -0.8315, -1.0), (-0.5556, -0.8315, 1.0), (-0.7071, -0.7071, -1.0), (-0.7071, -0.7071, 1.0), (-0.8315, -0.5556, -1.0), (-0.8315, -0.5556, 1.0), (-0.9239, -0.3827, -1.0), (-0.9239, -0.3827, 1.0), (-0.9808, -0.1951, -1.0), (-0.9808, -0.1951, 1.0), (-1.0, 1.192e-08, -1.0), (-1.0, 1.192e-08, 1.0), (-0.9808, 0.1951, -1.0), (-0.9808, 0.1951, 1.0), (-0.9239, 0.3827, -1.0), (-0.9239, 0.3827, 1.0), (-0.8315, 0.5556, -1.0), (-0.8315, 0.5556, 1.0), (-0.7071, 0.7071, -1.0), (-0.7071, 0.7071, 1.0), (-0.5556, 0.8315, -1.0), (-0.5556, 0.8315, 1.0), (-0.3827, 0.9239, -1.0), (-0.3827, 0.9239, 1.0), (-0.1951, 0.9808, -1.0), (-0.1951, 0.9808, 1.0), (-8.03e-08, 0.3691, -1.0), (0.07201, 0.362, -1.0), (0.07201, 0.362, 1.0), (-8.03e-08, 0.3691, 1.0), (0.1413, 0.341, -1.0), (0.1413, 0.341, 1.0), (0.2051, 0.3069, -1.0), (0.2051, 0.3069, 1.0), (0.261, 0.261, -1.0), (0.261, 0.261, 1.0), (0.3069, 0.2051, -1.0), (0.3069, 0.2051, 1.0), (0.341, 0.1413, -1.0), (0.341, 0.1413, 1.0), (0.362, 0.07201, -1.0), (0.362, 0.07201, 1.0), (0.3691, -2.482e-08, -1.0), (0.3691, -2.482e-08, 1.0), (0.362, -0.07201, -1.0), (0.362, -0.07201, 1.0), (0.341, -0.1413, -1.0), (0.341, -0.1413, 1.0), (0.3069, -0.2051, -1.0), (0.3069, -0.2051, 1.0), (0.261, -0.261, -1.0), (0.261, -0.261, 1.0), (0.2051, -0.3069, -1.0), (0.2051, -0.3069, 1.0), (0.1413, -0.341, -1.0), (0.1413, -0.341, 1.0), (0.07201, -0.362, -1.0), (0.07201, -0.362, 1.0), (-4.964e-08, -0.3691, -1.0), (-4.964e-08, -0.3691, 1.0), (-0.07201, -0.362, -1.0), (-0.07201, -0.362, 1.0), (-0.1413, -0.341, -1.0), (-0.1413, -0.341, 1.0), (-0.2051, -0.3069, -1.0), (-0.2051, -0.3069, 1.0), (-0.261, -0.261, -1.0), (-0.261, -0.261, 1.0), (-0.3069, -0.2051, -1.0), (-0.3069, -0.2051, 1.0), (-0.341, -0.1413, -1.0), (-0.341, -0.1413, 1.0), (-0.362, -0.07201, -1.0), (-0.362, -0.07201, 1.0), (-0.3691, 1.192e-08, -1.0), (-0.3691, 1.192e-08, 1.0), (-0.362, 0.07201, -1.0), (-0.362, 0.07201, 1.0), (-0.341, 0.1413, -1.0), (-0.341, 0.1413, 1.0), (-0.3069, 0.2051, -1.0), (-0.3069, 0.2051, 1.0), (-0.261, 0.261, -1.0), (-0.261, 0.261, 1.0), (-0.2051, 0.3069, -1.0), (-0.2051, 0.3069, 1.0), (-0.1413, 0.341, -1.0), (-0.1413, 0.341, 1.0), (-0.07201, 0.362, -1.0), (-0.07201, 0.362, 1.0), (-2.657e-07, 0.3691, -1.056), (0.07201, 0.362, -1.056), (0.1413, 0.341, -1.056), (0.2051, 0.3069, -1.056), (0.261, 0.261, -1.056), (0.3069, 0.2051, -1.056), (0.341, 0.1413, -1.056), (0.362, 0.07201, -1.056), (0.3691, -2.482e-08, -1.056), (0.362, -0.07201, -1.056), (0.341, -0.1413, -1.056), (0.3069, -0.2051, -1.056), (0.261, -0.261, -1.056), (0.2051, -0.3069, -1.056), (0.1413, -0.341, -1.056), (0.07201, -0.362, -1.056), (-2.351e-07, -0.3691, -1.056), (-0.07201, -0.362, -1.056), (-0.1413, -0.341, -1.056), (-0.2051, -0.3069, -1.056), (-0.261, -0.261, -1.056), (-0.3069, -0.2051, -1.056), (-0.341, -0.1413, -1.056), (-0.362, -0.07201, -1.056), (-0.3691, 1.192e-08, -1.056), (-0.362, 0.07201, -1.056), (-0.341, 0.1413, -1.056), (-0.3069, 0.2051, -1.056), (-0.261, 0.261, -1.056), (-0.2051, 0.3069, -1.056), (-0.1413, 0.341, -1.056), (-0.07201, 0.362, -1.056), (0.07201, 0.362, 1.056), (-8.03e-08, 0.3691, 1.056), (0.1413, 0.341, 1.056), (0.2051, 0.3069, 1.056), (0.261, 0.261, 1.056), (0.3069, 0.2051, 1.056), (0.341, 0.1413, 1.056), (0.362, 0.07201, 1.056), (0.3691, -2.482e-08, 1.056), (0.362, -0.07201, 1.056), (0.341, -0.1413, 1.056), (0.3069, -0.2051, 1.056), (0.261, -0.261, 1.056), (0.2051, -0.3069, 1.056), (0.1413, -0.341, 1.056), (0.07201, -0.362, 1.056), (-4.964e-08, -0.3691, 1.056), (-0.07201, -0.362, 1.056), (-0.1413, -0.341, 1.056), (-0.2051, -0.3069, 1.056), (-0.261, -0.261, 1.056), (-0.3069, -0.2051, 1.056), (-0.341, -0.1413, 1.056), (-0.362, -0.07201, 1.056), (-0.3691, 1.192e-08, 1.056), (-0.362, 0.07201, 1.056), (-0.341, 0.1413, 1.056), (-0.3069, 0.2051, 1.056), (-0.261, 0.261, 1.056), (-0.2051, 0.3069, 1.056), (-0.1413, 0.341, 1.056), (-0.07201, 0.362, 1.056)], [], [(64, 67, 66, 65), (65, 66, 69, 68), (68, 69, 71, 70), (70, 71, 73, 72), (72, 73, 75, 74), (74, 75, 77, 76), (76, 77, 79, 78), (78, 79, 81, 80), (80, 81, 83, 82), (82, 83, 85, 84), (84, 85, 87, 86), (86, 87, 89, 88), (88, 89, 91, 90), (90, 91, 93, 92), (92, 93, 95, 94), (94, 95, 97, 96), (96, 97, 99, 98), (98, 99, 101, 100), (100, 101, 103, 102), (102, 103, 105, 104), (104, 105, 107, 106), (106, 107, 109, 108), (108, 109, 111, 110), (110, 111, 113, 112), (112, 113, 115, 114), (114, 115, 117, 116), (116, 117, 119, 118), (118, 119, 121, 120), (120, 121, 123, 122), (122, 123, 125, 124), (1, 63, 255, 225), (124, 125, 127, 126), (126, 127, 67, 64), (50, 52, 218, 217), (129, 128, 64, 65), (131, 130, 66, 67), (132, 129, 65, 68), (130, 133, 69, 66), (134, 132, 68, 70), (133, 135, 71, 69), (136, 134, 70, 72), (135, 137, 73, 71), (138, 136, 72, 74), (137, 139, 75, 73), (140, 138, 74, 76), (139, 141, 77, 75), (142, 140, 76, 78), (141, 143, 79, 77), (144, 142, 78, 80), (143, 145, 81, 79), (146, 144, 80, 82), (145, 147, 83, 81), (148, 146, 82, 84), (147, 149, 85, 83), (150, 148, 84, 86), (149, 151, 87, 85), (152, 150, 86, 88), (151, 153, 89, 87), (154, 152, 88, 90), (153, 155, 91, 89), (156, 154, 90, 92), (155, 157, 93, 91), (158, 156, 92, 94), (157, 159, 95, 93), (160, 158, 94, 96), (159, 161, 97, 95), (162, 160, 96, 98), (161, 163, 99, 97), (164, 162, 98, 100), (163, 165, 101, 99), (166, 164, 100, 102), (165, 167, 103, 101), (168, 166, 102, 104), (167, 169, 105, 103), (170, 168, 104, 106), (169, 171, 107, 105), (172, 170, 106, 108), (171, 173, 109, 107), (174, 172, 108, 110), (173, 175, 111, 109), (176, 174, 110, 112), (175, 177, 113, 111), (178, 176, 112, 114), (177, 179, 115, 113), (180, 178, 114, 116), (179, 181, 117, 115), (182, 180, 116, 118), (181, 183, 119, 117), (184, 182, 118, 120), (183, 185, 121, 119), (186, 184, 120, 122), (185, 187, 123, 121), (188, 186, 122, 124), (187, 189, 125, 123), (190, 188, 124, 126), (189, 191, 127, 125), (128, 190, 126, 64), (191, 131, 67, 127), (2, 0, 128, 129), (1, 3, 130, 131), (4, 2, 129, 132), (3, 5, 133, 130), (6, 4, 132, 134), (5, 7, 135, 133), (8, 6, 134, 136), (7, 9, 137, 135), (10, 8, 136, 138), (9, 11, 139, 137), (12, 10, 138, 140), (11, 13, 141, 139), (14, 12, 140, 142), (13, 15, 143, 141), (16, 14, 142, 144), (15, 17, 145, 143), (18, 16, 144, 146), (17, 19, 147, 145), (20, 18, 146, 148), (19, 21, 149, 147), (22, 20, 148, 150), (21, 23, 151, 149), (24, 22, 150, 152), (23, 25, 153, 151), (26, 24, 152, 154), (25, 27, 155, 153), (28, 26, 154, 156), (27, 29, 157, 155), (30, 28, 156, 158), (29, 31, 159, 157), (32, 30, 158, 160), (31, 33, 161, 159), (34, 32, 160, 162), (33, 35, 163, 161), (36, 34, 162, 164), (35, 37, 165, 163), (38, 36, 164, 166), (37, 39, 167, 165), (40, 38, 166, 168), (39, 41, 169, 167), (42, 40, 168, 170), (41, 43, 171, 169), (44, 42, 170, 172), (43, 45, 173, 171), (46, 44, 172, 174), (45, 47, 175, 173), (48, 46, 174, 176), (47, 49, 177, 175), (50, 48, 176, 178), (49, 51, 179, 177), (52, 50, 178, 180), (51, 53, 181, 179), (54, 52, 180, 182), (53, 55, 183, 181), (56, 54, 182, 184), (55, 57, 185, 183), (58, 56, 184, 186), (57, 59, 187, 185), (60, 58, 186, 188), (59, 61, 189, 187), (62, 60, 188, 190), (61, 63, 191, 189), (0, 62, 190, 128), (63, 1, 131, 191), (192, 193, 194, 195, 196, 197, 198, 199, 200, 201, 202, 203, 204, 205, 206, 207, 208, 209, 210, 211, 212, 213, 214, 215, 216, 217, 218, 219, 220, 221, 222, 223), (10, 12, 198, 197), (24, 26, 205, 204), (38, 40, 212, 211), (52, 54, 219, 218), (12, 14, 199, 198), (26, 28, 206, 205), (40, 42, 213, 212), (0, 2, 193, 192), (54, 56, 220, 219), (14, 16, 200, 199), (28, 30, 207, 206), (42, 44, 214, 213), (2, 4, 194, 193), (56, 58, 221, 220), (16, 18, 201, 200), (30, 32, 208, 207), (44, 46, 215, 214), (4, 6, 195, 194), (58, 60, 222, 221), (18, 20, 202, 201), (32, 34, 209, 208), (46, 48, 216, 215), (6, 8, 196, 195), (60, 62, 223, 222), (20, 22, 203, 202), (34, 36, 210, 209), (48, 50, 217, 216), (8, 10, 197, 196), (62, 0, 192, 223), (22, 24, 204, 203), (36, 38, 211, 210), (224, 225, 255, 254, 253, 252, 251, 250, 249, 248, 247, 246, 245, 244, 243, 242, 241, 240, 239, 238, 237, 236, 235, 234, 233, 232, 231, 230, 229, 228, 227, 226), (25, 23, 235, 236), (39, 37, 242, 243), (53, 51, 249, 250), (13, 11, 229, 230), (27, 25, 236, 237), (41, 39, 243, 244), (55, 53, 250, 251), (15, 13, 230, 231), (29, 27, 237, 238), (43, 41, 244, 245), (3, 1, 225, 224), (57, 55, 251, 252), (17, 15, 231, 232), (31, 29, 238, 239), (45, 43, 245, 246), (5, 3, 224, 226), (59, 57, 252, 253), (19, 17, 232, 233), (33, 31, 239, 240), (47, 45, 246, 247), (7, 5, 226, 227), (61, 59, 253, 254), (21, 19, 233, 234), (35, 33, 240, 241), (49, 47, 247, 248), (9, 7, 227, 228), (63, 61, 254, 255), (23, 21, 234, 235), (37, 35, 241, 242), (51, 49, 248, 249), (11, 9, 228, 229)])
_uv = me_cylinder_001.uv_layers.new(name='UVMap')
_uv.uv.foreach_set('vector', [1.0, 0.5, 1.0, 1.0, 0.9688, 1.0, 0.9688, 0.5, 0.9688, 0.5, 0.9688, 1.0, 0.9375, 1.0, 0.9375, 0.5, 0.9375, 0.5, 0.9375, 1.0, 0.9062, 1.0, 0.9062, 0.5, 0.9062, 0.5, 0.9062, 1.0, 0.875, 1.0, 0.875, 0.5, 0.875, 0.5, 0.875, 1.0, 0.8438, 1.0, 0.8438, 0.5, 0.8438, 0.5, 0.8438, 1.0, 0.8125, 1.0, 0.8125, 0.5, 0.8125, 0.5, 0.8125, 1.0, 0.7812, 1.0, 0.7812, 0.5, 0.7812, 0.5, 0.7812, 1.0, 0.75, 1.0, 0.75, 0.5, 0.75, 0.5, 0.75, 1.0, 0.7188, 1.0, 0.7188, 0.5, 0.7188, 0.5, 0.7188, 1.0, 0.6875, 1.0, 0.6875, 0.5, 0.6875, 0.5, 0.6875, 1.0, 0.6562, 1.0, 0.6562, 0.5, 0.6562, 0.5, 0.6562, 1.0, 0.625, 1.0, 0.625, 0.5, 0.625, 0.5, 0.625, 1.0, 0.5938, 1.0, 0.5938, 0.5, 0.5938, 0.5, 0.5938, 1.0, 0.5625, 1.0, 0.5625, 0.5, 0.5625, 0.5, 0.5625, 1.0, 0.5312, 1.0, 0.5312, 0.5, 0.5312, 0.5, 0.5312, 1.0, 0.5, 1.0, 0.5, 0.5, 0.5, 0.5, 0.5, 1.0, 0.4688, 1.0, 0.4688, 0.5, 0.4688, 0.5, 0.4688, 1.0, 0.4375, 1.0, 0.4375, 0.5, 0.4375, 0.5, 0.4375, 1.0, 0.4062, 1.0, 0.4062, 0.5, 0.4062, 0.5, 0.4062, 1.0, 0.375, 1.0, 0.375, 0.5, 0.375, 0.5, 0.375, 1.0, 0.3438, 1.0, 0.3438, 0.5, 0.3438, 0.5, 0.3438, 1.0, 0.3125, 1.0, 0.3125, 0.5, 0.3125, 0.5, 0.3125, 1.0, 0.2812, 1.0, 0.2812, 0.5, 0.2812, 0.5, 0.2812, 1.0, 0.25, 1.0, 0.25, 0.5, 0.25, 0.5, 0.25, 1.0, 0.2188, 1.0, 0.2188, 0.5, 0.2188, 0.5, 0.2188, 1.0, 0.1875, 1.0, 0.1875, 0.5, 0.1875, 0.5, 0.1875, 1.0, 0.1562, 1.0, 0.1562, 0.5, 0.1562, 0.5, 0.1562, 1.0, 0.125, 1.0, 0.125, 0.5, 0.125, 0.5, 0.125, 1.0, 0.09375, 1.0, 0.09375, 0.5, 0.09375, 0.5, 0.09375, 1.0, 0.0625, 1.0, 0.0625, 0.5, 0.25, 0.3386, 0.2327, 0.3369, 0.2327, 0.3369, 0.25, 0.3386, 0.0625, 0.5, 0.0625, 1.0, 0.03125, 1.0, 0.03125, 0.5, 0.03125, 0.5, 0.03125, 1.0, 0.0, 1.0, 0.0, 0.5, 0.6631, 0.2673, 0.6682, 0.2839, 0.6682, 0.2839, 0.6631, 0.2673, 0.7673, 0.3369, 0.75, 0.3386, 0.75, 0.49, 0.7968, 0.4854, 0.25, 0.3386, 0.2673, 0.3369, 0.2968, 0.4854, 0.25, 0.49, 0.7839, 0.3318, 0.7673, 0.3369, 0.7968, 0.4854, 0.8418, 0.4717, 0.2673, 0.3369, 0.2839, 0.3318, 0.3418, 0.4717, 0.2968, 0.4854, 0.7992, 0.3237, 0.7839, 0.3318, 0.8418, 0.4717, 0.8833, 0.4496, 0.2839, 0.3318, 0.2992, 0.3237, 0.3833, 0.4496, 0.3418, 0.4717, 0.8126, 0.3126, 0.7992, 0.3237, 0.8833, 0.4496, 0.9197, 0.4197, 0.2992, 0.3237, 0.3126, 0.3126, 0.4197, 0.4197, 0.3833, 0.4496, 0.8237, 0.2992, 0.8126, 0.3126, 0.9197, 0.4197, 0.9496, 0.3833, 0.3126, 0.3126, 0.3237, 0.2992, 0.4496, 0.3833, 0.4197, 0.4197, 0.8318, 0.2839, 0.8237, 0.2992, 0.9496, 0.3833, 0.9717, 0.3418, 0.3237, 0.2992, 0.3318, 0.2839, 0.4717, 0.3418, 0.4496, 0.3833, 0.8369, 0.2673, 0.8318, 0.2839, 0.9717, 0.3418, 0.9854, 0.2968, 0.3318, 0.2839, 0.3369, 0.2673, 0.4854, 0.2968, 0.4717, 0.3418, 0.8386, 0.25, 0.8369, 0.2673, 0.9854, 0.2968, 0.99, 0.25, 0.3369, 0.2673, 0.3386, 0.25, 0.49, 0.25, 0.4854, 0.2968, 0.8369, 0.2327, 0.8386, 0.25, 0.99, 0.25, 0.9854, 0.2032, 0.3386, 0.25, 0.3369, 0.2327, 0.4854, 0.2032, 0.49, 0.25, 0.8318, 0.2161, 0.8369, 0.2327, 0.9854, 0.2032, 0.9717, 0.1582, 0.3369, 0.2327, 0.3318, 0.2161, 0.4717, 0.1582, 0.4854, 0.2032, 0.8237, 0.2008, 0.8318, 0.2161, 0.9717, 0.1582, 0.9496, 0.1167, 0.3318, 0.2161, 0.3237, 0.2008, 0.4496, 0.1167, 0.4717, 0.1582, 0.8126, 0.1874, 0.8237, 0.2008, 0.9496, 0.1167, 0.9197, 0.08029, 0.3237, 0.2008, 0.3126, 0.1874, 0.4197, 0.08029, 0.4496, 0.1167, 0.7992, 0.1763, 0.8126, 0.1874, 0.9197, 0.08029, 0.8833, 0.05045, 0.3126, 0.1874, 0.2992, 0.1763, 0.3833, 0.05045, 0.4197, 0.08029, 0.7839, 0.1682, 0.7992, 0.1763, 0.8833, 0.05045, 0.8418, 0.02827, 0.2992, 0.1763, 0.2839, 0.1682, 0.3418, 0.02827, 0.3833, 0.05045, 0.7673, 0.1631, 0.7839, 0.1682, 0.8418, 0.02827, 0.7968, 0.01461, 0.2839, 0.1682, 0.2673, 0.1631, 0.2968, 0.01461, 0.3418, 0.02827, 0.75, 0.1614, 0.7673, 0.1631, 0.7968, 0.01461, 0.75, 0.01, 0.2673, 0.1631, 0.25, 0.1614, 0.25, 0.01, 0.2968, 0.01461, 0.7327, 0.1631, 0.75, 0.1614, 0.75, 0.01, 0.7032, 0.01461, 0.25, 0.1614, 0.2327, 0.1631, 0.2032, 0.01461, 0.25, 0.01, 0.7161, 0.1682, 0.7327, 0.1631, 0.7032, 0.01461, 0.6582, 0.02827, 0.2327, 0.1631, 0.2161, 0.1682, 0.1582, 0.02827, 0.2032, 0.01461, 0.7008, 0.1763, 0.7161, 0.1682, 0.6582, 0.02827, 0.6167, 0.05045, 0.2161, 0.1682, 0.2008, 0.1763, 0.1167, 0.05045, 0.1582, 0.02827, 0.6874, 0.1874, 0.7008, 0.1763, 0.6167, 0.05045, 0.5803, 0.08029, 0.2008, 0.1763, 0.1874, 0.1874, 0.08029, 0.08029, 0.1167, 0.05045, 0.6763, 0.2008, 0.6874, 0.1874, 0.5803, 0.08029, 0.5504, 0.1167, 0.1874, 0.1874, 0.1763, 0.2008, 0.05045, 0.1167, 0.08029, 0.08029, 0.6682, 0.2161, 0.6763, 0.2008, 0.5504, 0.1167, 0.5283, 0.1582, 0.1763, 0.2008, 0.1682, 0.2161, 0.02827, 0.1582, 0.05045, 0.1167, 0.6631, 0.2327, 0.6682, 0.2161, 0.5283, 0.1582, 0.5146, 0.2032, 0.1682, 0.2161, 0.1631, 0.2327, 0.01461, 0.2032, 0.02827, 0.1582, 0.6614, 0.25, 0.6631, 0.2327, 0.5146, 0.2032, 0.51, 0.25, 0.1631, 0.2327, 0.1614, 0.25, 0.01, 0.25, 0.01461, 0.2032, 0.6631, 0.2673, 0.6614, 0.25, 0.51, 0.25, 0.5146, 0.2968, 0.1614, 0.25, 0.1631, 0.2673, 0.01461, 0.2968, 0.01, 0.25, 0.6682, 0.2839, 0.6631, 0.2673, 0.5146, 0.2968, 0.5283, 0.3418, 0.1631, 0.2673, 0.1682, 0.2839, 0.02827, 0.3418, 0.01461, 0.2968, 0.6763, 0.2992, 0.6682, 0.2839, 0.5283, 0.3418, 0.5504, 0.3833, 0.1682, 0.2839, 0.1763, 0.2992, 0.05045, 0.3833, 0.02827, 0.3418, 0.6874, 0.3126, 0.6763, 0.2992, 0.5504, 0.3833, 0.5803, 0.4197, 0.1763, 0.2992, 0.1874, 0.3126, 0.08029, 0.4197, 0.05045, 0.3833, 0.7008, 0.3237, 0.6874, 0.3126, 0.5803, 0.4197, 0.6167, 0.4496, 0.1874, 0.3126, 0.2008, 0.3237, 0.1167, 0.4496, 0.08029, 0.4197, 0.7161, 0.3318, 0.7008, 0.3237, 0.6167, 0.4496, 0.6582, 0.4717, 0.2008, 0.3237, 0.2161, 0.3318, 0.1582, 0.4717, 0.1167, 0.4496, 0.7327, 0.3369, 0.7161, 0.3318, 0.6582, 0.4717, 0.7032, 0.4854, 0.2161, 0.3318, 0.2327, 0.3369, 0.2032, 0.4854, 0.1582, 0.4717, 0.75, 0.3386, 0.7327, 0.3369, 0.7032, 0.4854, 0.75, 0.49, 0.2327, 0.3369, 0.25, 0.3386, 0.25, 0.49, 0.2032, 0.4854, 0.7673, 0.3369, 0.75, 0.3386, 0.75, 0.3386, 0.7673, 0.3369, 0.25, 0.3386, 0.2673, 0.3369, 0.2673, 0.3369, 0.25, 0.3386, 0.7839, 0.3318, 0.7673, 0.3369, 0.7673, 0.3369, 0.7839, 0.3318, 0.2673, 0.3369, 0.2839, 0.3318, 0.2839, 0.3318, 0.2673, 0.3369, 0.7992, 0.3237, 0.7839, 0.3318, 0.7839, 0.3318, 0.7992, 0.3237, 0.2839, 0.3318, 0.2992, 0.3237, 0.2992, 0.3237, 0.2839, 0.3318, 0.8126, 0.3126, 0.7992, 0.3237, 0.7992, 0.3237, 0.8126, 0.3126, 0.2992, 0.3237, 0.3126, 0.3126, 0.3126, 0.3126, 0.2992, 0.3237, 0.8237, 0.2992, 0.8126, 0.3126, 0.8126, 0.3126, 0.8237, 0.2992, 0.3126, 0.3126, 0.3237, 0.2992, 0.3237, 0.2992, 0.3126, 0.3126, 0.8318, 0.2839, 0.8237, 0.2992, 0.8237, 0.2992, 0.8318, 0.2839, 0.3237, 0.2992, 0.3318, 0.2839, 0.3318, 0.2839, 0.3237, 0.2992, 0.8369, 0.2673, 0.8318, 0.2839, 0.8318, 0.2839, 0.8369, 0.2673, 0.3318, 0.2839, 0.3369, 0.2673, 0.3369, 0.2673, 0.3318, 0.2839, 0.8386, 0.25, 0.8369, 0.2673, 0.8369, 0.2673, 0.8386, 0.25, 0.3369, 0.2673, 0.3386, 0.25, 0.3386, 0.25, 0.3369, 0.2673, 0.8369, 0.2327, 0.8386, 0.25, 0.8386, 0.25, 0.8369, 0.2327, 0.3386, 0.25, 0.3369, 0.2327, 0.3369, 0.2327, 0.3386, 0.25, 0.8318, 0.2161, 0.8369, 0.2327, 0.8369, 0.2327, 0.8318, 0.2161, 0.3369, 0.2327, 0.3318, 0.2161, 0.3318, 0.2161, 0.3369, 0.2327, 0.8237, 0.2008, 0.8318, 0.2161, 0.8318, 0.2161, 0.8237, 0.2008, 0.3318, 0.2161, 0.3237, 0.2008, 0.3237, 0.2008, 0.3318, 0.2161, 0.8126, 0.1874, 0.8237, 0.2008, 0.8237, 0.2008, 0.8126, 0.1874, 0.3237, 0.2008, 0.3126, 0.1874, 0.3126, 0.1874, 0.3237, 0.2008, 0.7992, 0.1763, 0.8126, 0.1874, 0.8126, 0.1874, 0.7992, 0.1763, 0.3126, 0.1874, 0.2992, 0.1763, 0.2992, 0.1763, 0.3126, 0.1874, 0.7839, 0.1682, 0.7992, 0.1763, 0.7992, 0.1763, 0.7839, 0.1682, 0.2992, 0.1763, 0.2839, 0.1682, 0.2839, 0.1682, 0.2992, 0.1763, 0.7673, 0.1631, 0.7839, 0.1682, 0.7839, 0.1682, 0.7673, 0.1631, 0.2839, 0.1682, 0.2673, 0.1631, 0.2673, 0.1631, 0.2839, 0.1682, 0.75, 0.1614, 0.7673, 0.1631, 0.7673, 0.1631, 0.75, 0.1614, 0.2673, 0.1631, 0.25, 0.1614, 0.25, 0.1614, 0.2673, 0.1631, 0.7327, 0.1631, 0.75, 0.1614, 0.75, 0.1614, 0.7327, 0.1631, 0.25, 0.1614, 0.2327, 0.1631, 0.2327, 0.1631, 0.25, 0.1614, 0.7161, 0.1682, 0.7327, 0.1631, 0.7327, 0.1631, 0.7161, 0.1682, 0.2327, 0.1631, 0.2161, 0.1682, 0.2161, 0.1682, 0.2327, 0.1631, 0.7008, 0.1763, 0.7161, 0.1682, 0.7161, 0.1682, 0.7008, 0.1763, 0.2161, 0.1682, 0.2008, 0.1763, 0.2008, 0.1763, 0.2161, 0.1682, 0.6874, 0.1874, 0.7008, 0.1763, 0.7008, 0.1763, 0.6874, 0.1874, 0.2008, 0.1763, 0.1874, 0.1874, 0.1874, 0.1874, 0.2008, 0.1763, 0.6763, 0.2008, 0.6874, 0.1874, 0.6874, 0.1874, 0.6763, 0.2008, 0.1874, 0.1874, 0.1763, 0.2008, 0.1763, 0.2008, 0.1874, 0.1874, 0.6682, 0.2161, 0.6763, 0.2008, 0.6763, 0.2008, 0.6682, 0.2161, 0.1763, 0.2008, 0.1682, 0.2161, 0.1682, 0.2161, 0.1763, 0.2008, 0.6631, 0.2327, 0.6682, 0.2161, 0.6682, 0.2161, 0.6631, 0.2327, 0.1682, 0.2161, 0.1631, 0.2327, 0.1631, 0.2327, 0.1682, 0.2161, 0.6614, 0.25, 0.6631, 0.2327, 0.6631, 0.2327, 0.6614, 0.25, 0.1631, 0.2327, 0.1614, 0.25, 0.1614, 0.25, 0.1631, 0.2327, 0.6631, 0.2673, 0.6614, 0.25, 0.6614, 0.25, 0.6631, 0.2673, 0.1614, 0.25, 0.1631, 0.2673, 0.1631, 0.2673, 0.1614, 0.25, 0.6682, 0.2839, 0.6631, 0.2673, 0.6631, 0.2673, 0.6682, 0.2839, 0.1631, 0.2673, 0.1682, 0.2839, 0.1682, 0.2839, 0.1631, 0.2673, 0.6763, 0.2992, 0.6682, 0.2839, 0.6682, 0.2839, 0.6763, 0.2992, 0.1682, 0.2839, 0.1763, 0.2992, 0.1763, 0.2992, 0.1682, 0.2839, 0.6874, 0.3126, 0.6763, 0.2992, 0.6763, 0.2992, 0.6874, 0.3126, 0.1763, 0.2992, 0.1874, 0.3126, 0.1874, 0.3126, 0.1763, 0.2992, 0.7008, 0.3237, 0.6874, 0.3126, 0.6874, 0.3126, 0.7008, 0.3237, 0.1874, 0.3126, 0.2008, 0.3237, 0.2008, 0.3237, 0.1874, 0.3126, 0.7161, 0.3318, 0.7008, 0.3237, 0.7008, 0.3237, 0.7161, 0.3318, 0.2008, 0.3237, 0.2161, 0.3318, 0.2161, 0.3318, 0.2008, 0.3237, 0.7327, 0.3369, 0.7161, 0.3318, 0.7161, 0.3318, 0.7327, 0.3369, 0.2161, 0.3318, 0.2327, 0.3369, 0.2327, 0.3369, 0.2161, 0.3318, 0.75, 0.3386, 0.7327, 0.3369, 0.7327, 0.3369, 0.75, 0.3386, 0.2327, 0.3369, 0.25, 0.3386, 0.25, 0.3386, 0.2327, 0.3369, 0.75, 0.3386, 0.7673, 0.3369, 0.7839, 0.3318, 0.7992, 0.3237, 0.8126, 0.3126, 0.8237, 0.2992, 0.8318, 0.2839, 0.8369, 0.2673, 0.8386, 0.25, 0.8369, 0.2327, 0.8318, 0.2161, 0.8237, 0.2008, 0.8126, 0.1874, 0.7992, 0.1763, 0.7839, 0.1682, 0.7673, 0.1631, 0.75, 0.1614, 0.7327, 0.1631, 0.7161, 0.1682, 0.7008, 0.1763, 0.6874, 0.1874, 0.6763, 0.2008, 0.6682, 0.2161, 0.6631, 0.2327, 0.6614, 0.25, 0.6631, 0.2673, 0.6682, 0.2839, 0.6763, 0.2992, 0.6874, 0.3126, 0.7008, 0.3237, 0.7161, 0.3318, 0.7327, 0.3369, 0.8237, 0.2992, 0.8318, 0.2839, 0.8318, 0.2839, 0.8237, 0.2992, 0.8126, 0.1874, 0.7992, 0.1763, 0.7992, 0.1763, 0.8126, 0.1874, 0.7008, 0.1763, 0.6874, 0.1874, 0.6874, 0.1874, 0.7008, 0.1763, 0.6682, 0.2839, 0.6763, 0.2992, 0.6763, 0.2992, 0.6682, 0.2839, 0.8318, 0.2839, 0.8369, 0.2673, 0.8369, 0.2673, 0.8318, 0.2839, 0.7992, 0.1763, 0.7839, 0.1682, 0.7839, 0.1682, 0.7992, 0.1763, 0.6874, 0.1874, 0.6763, 0.2008, 0.6763, 0.2008, 0.6874, 0.1874, 0.75, 0.3386, 0.7673, 0.3369, 0.7673, 0.3369, 0.75, 0.3386, 0.6763, 0.2992, 0.6874, 0.3126, 0.6874, 0.3126, 0.6763, 0.2992, 0.8369, 0.2673, 0.8386, 0.25, 0.8386, 0.25, 0.8369, 0.2673, 0.7839, 0.1682, 0.7673, 0.1631, 0.7673, 0.1631, 0.7839, 0.1682, 0.6763, 0.2008, 0.6682, 0.2161, 0.6682, 0.2161, 0.6763, 0.2008, 0.7673, 0.3369, 0.7839, 0.3318, 0.7839, 0.3318, 0.7673, 0.3369, 0.6874, 0.3126, 0.7008, 0.3237, 0.7008, 0.3237, 0.6874, 0.3126, 0.8386, 0.25, 0.8369, 0.2327, 0.8369, 0.2327, 0.8386, 0.25, 0.7673, 0.1631, 0.75, 0.1614, 0.75, 0.1614, 0.7673, 0.1631, 0.6682, 0.2161, 0.6631, 0.2327, 0.6631, 0.2327, 0.6682, 0.2161, 0.7839, 0.3318, 0.7992, 0.3237, 0.7992, 0.3237, 0.7839, 0.3318, 0.7008, 0.3237, 0.7161, 0.3318, 0.7161, 0.3318, 0.7008, 0.3237, 0.8369, 0.2327, 0.8318, 0.2161, 0.8318, 0.2161, 0.8369, 0.2327, 0.75, 0.1614, 0.7327, 0.1631, 0.7327, 0.1631, 0.75, 0.1614, 0.6631, 0.2327, 0.6614, 0.25, 0.6614, 0.25, 0.6631, 0.2327, 0.7992, 0.3237, 0.8126, 0.3126, 0.8126, 0.3126, 0.7992, 0.3237, 0.7161, 0.3318, 0.7327, 0.3369, 0.7327, 0.3369, 0.7161, 0.3318, 0.8318, 0.2161, 0.8237, 0.2008, 0.8237, 0.2008, 0.8318, 0.2161, 0.7327, 0.1631, 0.7161, 0.1682, 0.7161, 0.1682, 0.7327, 0.1631, 0.6614, 0.25, 0.6631, 0.2673, 0.6631, 0.2673, 0.6614, 0.25, 0.8126, 0.3126, 0.8237, 0.2992, 0.8237, 0.2992, 0.8126, 0.3126, 0.7327, 0.3369, 0.75, 0.3386, 0.75, 0.3386, 0.7327, 0.3369, 0.8237, 0.2008, 0.8126, 0.1874, 0.8126, 0.1874, 0.8237, 0.2008, 0.7161, 0.1682, 0.7008, 0.1763, 0.7008, 0.1763, 0.7161, 0.1682, 0.2673, 0.3369, 0.25, 0.3386, 0.2327, 0.3369, 0.2161, 0.3318, 0.2008, 0.3237, 0.1874, 0.3126, 0.1763, 0.2992, 0.1682, 0.2839, 0.1631, 0.2673, 0.1614, 0.25, 0.1631, 0.2327, 0.1682, 0.2161, 0.1763, 0.2008, 0.1874, 0.1874, 0.2008, 0.1763, 0.2161, 0.1682, 0.2327, 0.1631, 0.25, 0.1614, 0.2673, 0.1631, 0.2839, 0.1682, 0.2992, 0.1763, 0.3126, 0.1874, 0.3237, 0.2008, 0.3318, 0.2161, 0.3369, 0.2327, 0.3386, 0.25, 0.3369, 0.2673, 0.3318, 0.2839, 0.3237, 0.2992, 0.3126, 0.3126, 0.2992, 0.3237, 0.2839, 0.3318, 0.3126, 0.1874, 0.3237, 0.2008, 0.3237, 0.2008, 0.3126, 0.1874, 0.2008, 0.1763, 0.2161, 0.1682, 0.2161, 0.1682, 0.2008, 0.1763, 0.1682, 0.2839, 0.1631, 0.2673, 0.1631, 0.2673, 0.1682, 0.2839, 0.3318, 0.2839, 0.3237, 0.2992, 0.3237, 0.2992, 0.3318, 0.2839, 0.2992, 0.1763, 0.3126, 0.1874, 0.3126, 0.1874, 0.2992, 0.1763, 0.1874, 0.1874, 0.2008, 0.1763, 0.2008, 0.1763, 0.1874, 0.1874, 0.1763, 0.2992, 0.1682, 0.2839, 0.1682, 0.2839, 0.1763, 0.2992, 0.3369, 0.2673, 0.3318, 0.2839, 0.3318, 0.2839, 0.3369, 0.2673, 0.2839, 0.1682, 0.2992, 0.1763, 0.2992, 0.1763, 0.2839, 0.1682, 0.1763, 0.2008, 0.1874, 0.1874, 0.1874, 0.1874, 0.1763, 0.2008, 0.2673, 0.3369, 0.25, 0.3386, 0.25, 0.3386, 0.2673, 0.3369, 0.1874, 0.3126, 0.1763, 0.2992, 0.1763, 0.2992, 0.1874, 0.3126, 0.3386, 0.25, 0.3369, 0.2673, 0.3369, 0.2673, 0.3386, 0.25, 0.2673, 0.1631, 0.2839, 0.1682, 0.2839, 0.1682, 0.2673, 0.1631, 0.1682, 0.2161, 0.1763, 0.2008, 0.1763, 0.2008, 0.1682, 0.2161, 0.2839, 0.3318, 0.2673, 0.3369, 0.2673, 0.3369, 0.2839, 0.3318, 0.2008, 0.3237, 0.1874, 0.3126, 0.1874, 0.3126, 0.2008, 0.3237, 0.3369, 0.2327, 0.3386, 0.25, 0.3386, 0.25, 0.3369, 0.2327, 0.25, 0.1614, 0.2673, 0.1631, 0.2673, 0.1631, 0.25, 0.1614, 0.1631, 0.2327, 0.1682, 0.2161, 0.1682, 0.2161, 0.1631, 0.2327, 0.2992, 0.3237, 0.2839, 0.3318, 0.2839, 0.3318, 0.2992, 0.3237, 0.2161, 0.3318, 0.2008, 0.3237, 0.2008, 0.3237, 0.2161, 0.3318, 0.3318, 0.2161, 0.3369, 0.2327, 0.3369, 0.2327, 0.3318, 0.2161, 0.2327, 0.1631, 0.25, 0.1614, 0.25, 0.1614, 0.2327, 0.1631, 0.1614, 0.25, 0.1631, 0.2327, 0.1631, 0.2327, 0.1614, 0.25, 0.3126, 0.3126, 0.2992, 0.3237, 0.2992, 0.3237, 0.3126, 0.3126, 0.2327, 0.3369, 0.2161, 0.3318, 0.2161, 0.3318, 0.2327, 0.3369, 0.3237, 0.2008, 0.3318, 0.2161, 0.3318, 0.2161, 0.3237, 0.2008, 0.2161, 0.1682, 0.2327, 0.1631, 0.2327, 0.1631, 0.2161, 0.1682, 0.1631, 0.2673, 0.1614, 0.25, 0.1614, 0.25, 0.1631, 0.2673, 0.3237, 0.2992, 0.3126, 0.3126, 0.3126, 0.3126, 0.3237, 0.2992])
me_cylinder_001.update()
me_cylinder_002 = bpy.data.meshes.new('Cylinder.002')
me_cylinder_002.from_pydata([(-8.03e-08, 0.3691, -1.0), (-8.03e-08, 0.3691, 1.0), (0.07201, 0.362, -1.0), (0.07201, 0.362, 1.0), (0.1413, 0.341, -1.0), (0.1413, 0.341, 1.0), (0.2051, 0.3069, -1.0), (0.2051, 0.3069, 1.0), (0.261, 0.261, -1.0), (0.261, 0.261, 1.0), (0.3069, 0.2051, -1.0), (0.3069, 0.2051, 1.0), (0.341, 0.1413, -1.0), (0.341, 0.1413, 1.0), (0.362, 0.07201, -1.0), (0.362, 0.07201, 1.0), (0.3691, -2.482e-08, -1.0), (0.3691, -2.482e-08, 1.0), (0.362, -0.07201, -1.0), (0.362, -0.07201, 1.0), (0.341, -0.1413, -1.0), (0.341, -0.1413, 1.0), (0.3069, -0.2051, -1.0), (0.3069, -0.2051, 1.0), (0.261, -0.261, -1.0), (0.261, -0.261, 1.0), (0.2051, -0.3069, -1.0), (0.2051, -0.3069, 1.0), (0.1413, -0.341, -1.0), (0.1413, -0.341, 1.0), (0.07201, -0.362, -1.0), (0.07201, -0.362, 1.0), (-4.964e-08, -0.3691, -1.0), (-4.964e-08, -0.3691, 1.0), (-0.07201, -0.362, -1.0), (-0.07201, -0.362, 1.0), (-0.1413, -0.341, -1.0), (-0.1413, -0.341, 1.0), (-0.2051, -0.3069, -1.0), (-0.2051, -0.3069, 1.0), (-0.261, -0.261, -1.0), (-0.261, -0.261, 1.0), (-0.3069, -0.2051, -1.0), (-0.3069, -0.2051, 1.0), (-0.341, -0.1413, -1.0), (-0.341, -0.1413, 1.0), (-0.362, -0.07201, -1.0), (-0.362, -0.07201, 1.0), (-0.3691, 1.192e-08, -1.0), (-0.3691, 1.192e-08, 1.0), (-0.362, 0.07201, -1.0), (-0.362, 0.07201, 1.0), (-0.341, 0.1413, -1.0), (-0.341, 0.1413, 1.0), (-0.3069, 0.2051, -1.0), (-0.3069, 0.2051, 1.0), (-0.261, 0.261, -1.0), (-0.261, 0.261, 1.0), (-0.2051, 0.3069, -1.0), (-0.2051, 0.3069, 1.0), (-0.1413, 0.341, -1.0), (-0.1413, 0.341, 1.0), (-0.07201, 0.362, -1.0), (-0.07201, 0.362, 1.0), (0.0, 1.0, -1.0), (0.1951, 0.9808, -1.0), (0.1951, 0.9808, 1.0), (0.0, 1.0, 1.0), (0.3827, 0.9239, -1.0), (0.3827, 0.9239, 1.0), (0.5556, 0.8315, -1.0), (0.5556, 0.8315, 1.0), (0.7071, 0.7071, -1.0), (0.7071, 0.7071, 1.0), (0.8315, 0.5556, -1.0), (0.8315, 0.5556, 1.0), (0.9239, 0.3827, -1.0), (0.9239, 0.3827, 1.0), (0.9808, 0.1951, -1.0), (0.9808, 0.1951, 1.0), (1.0, -4.371e-08, -1.0), (1.0, -4.371e-08, 1.0), (0.9808, -0.1951, -1.0), (0.9808, -0.1951, 1.0), (0.9239, -0.3827, -1.0), (0.9239, -0.3827, 1.0), (0.8315, -0.5556, -1.0), (0.8315, -0.5556, 1.0), (0.7071, -0.7071, -1.0), (0.7071, -0.7071, 1.0), (0.5556, -0.8315, -1.0), (0.5556, -0.8315, 1.0), (0.3827, -0.9239, -1.0), (0.3827, -0.9239, 1.0), (0.1951, -0.9808, -1.0), (0.1951, -0.9808, 1.0), (-8.742e-08, -1.0, -1.0), (-8.742e-08, -1.0, 1.0), (-0.1951, -0.9808, -1.0), (-0.1951, -0.9808, 1.0), (-0.3827, -0.9239, -1.0), (-0.3827, -0.9239, 1.0), (-0.5556, -0.8315, -1.0), (-0.5556, -0.8315, 1.0), (-0.7071, -0.7071, -1.0), (-0.7071, -0.7071, 1.0), (-0.8315, -0.5556, -1.0), (-0.8315, -0.5556, 1.0), (-0.9239, -0.3827, -1.0), (-0.9239, -0.3827, 1.0), (-0.9808, -0.1951, -1.0), (-0.9808, -0.1951, 1.0), (-1.0, 1.192e-08, -1.0), (-1.0, 1.192e-08, 1.0), (-0.9808, 0.1951, -1.0), (-0.9808, 0.1951, 1.0), (-0.9239, 0.3827, -1.0), (-0.9239, 0.3827, 1.0), (-0.8315, 0.5556, -1.0), (-0.8315, 0.5556, 1.0), (-0.7071, 0.7071, -1.0), (-0.7071, 0.7071, 1.0), (-0.5556, 0.8315, -1.0), (-0.5556, 0.8315, 1.0), (-0.3827, 0.9239, -1.0), (-0.3827, 0.9239, 1.0), (-0.1951, 0.9808, -1.0), (-0.1951, 0.9808, 1.0), (-8.03e-08, 0.3691, -1.0), (0.07201, 0.362, -1.0), (0.07201, 0.362, 1.0), (-8.03e-08, 0.3691, 1.0), (0.1413, 0.341, -1.0), (0.1413, 0.341, 1.0), (0.2051, 0.3069, -1.0), (0.2051, 0.3069, 1.0), (0.261, 0.261, -1.0), (0.261, 0.261, 1.0), (0.3069, 0.2051, -1.0), (0.3069, 0.2051, 1.0), (0.341, 0.1413, -1.0), (0.341, 0.1413, 1.0), (0.362, 0.07201, -1.0), (0.362, 0.07201, 1.0), (0.3691, -2.482e-08, -1.0), (0.3691, -2.482e-08, 1.0), (0.362, -0.07201, -1.0), (0.362, -0.07201, 1.0), (0.341, -0.1413, -1.0), (0.341, -0.1413, 1.0), (0.3069, -0.2051, -1.0), (0.3069, -0.2051, 1.0), (0.261, -0.261, -1.0), (0.261, -0.261, 1.0), (0.2051, -0.3069, -1.0), (0.2051, -0.3069, 1.0), (0.1413, -0.341, -1.0), (0.1413, -0.341, 1.0), (0.07201, -0.362, -1.0), (0.07201, -0.362, 1.0), (-4.964e-08, -0.3691, -1.0), (-4.964e-08, -0.3691, 1.0), (-0.07201, -0.362, -1.0), (-0.07201, -0.362, 1.0), (-0.1413, -0.341, -1.0), (-0.1413, -0.341, 1.0), (-0.2051, -0.3069, -1.0), (-0.2051, -0.3069, 1.0), (-0.261, -0.261, -1.0), (-0.261, -0.261, 1.0), (-0.3069, -0.2051, -1.0), (-0.3069, -0.2051, 1.0), (-0.341, -0.1413, -1.0), (-0.341, -0.1413, 1.0), (-0.362, -0.07201, -1.0), (-0.362, -0.07201, 1.0), (-0.3691, 1.192e-08, -1.0), (-0.3691, 1.192e-08, 1.0), (-0.362, 0.07201, -1.0), (-0.362, 0.07201, 1.0), (-0.341, 0.1413, -1.0), (-0.341, 0.1413, 1.0), (-0.3069, 0.2051, -1.0), (-0.3069, 0.2051, 1.0), (-0.261, 0.261, -1.0), (-0.261, 0.261, 1.0), (-0.2051, 0.3069, -1.0), (-0.2051, 0.3069, 1.0), (-0.1413, 0.341, -1.0), (-0.1413, 0.341, 1.0), (-0.07201, 0.362, -1.0), (-0.07201, 0.362, 1.0), (-2.657e-07, 0.3691, -1.056), (0.07201, 0.362, -1.056), (0.1413, 0.341, -1.056), (0.2051, 0.3069, -1.056), (0.261, 0.261, -1.056), (0.3069, 0.2051, -1.056), (0.341, 0.1413, -1.056), (0.362, 0.07201, -1.056), (0.3691, -2.482e-08, -1.056), (0.362, -0.07201, -1.056), (0.341, -0.1413, -1.056), (0.3069, -0.2051, -1.056), (0.261, -0.261, -1.056), (0.2051, -0.3069, -1.056), (0.1413, -0.341, -1.056), (0.07201, -0.362, -1.056), (-2.351e-07, -0.3691, -1.056), (-0.07201, -0.362, -1.056), (-0.1413, -0.341, -1.056), (-0.2051, -0.3069, -1.056), (-0.261, -0.261, -1.056), (-0.3069, -0.2051, -1.056), (-0.341, -0.1413, -1.056), (-0.362, -0.07201, -1.056), (-0.3691, 1.192e-08, -1.056), (-0.362, 0.07201, -1.056), (-0.341, 0.1413, -1.056), (-0.3069, 0.2051, -1.056), (-0.261, 0.261, -1.056), (-0.2051, 0.3069, -1.056), (-0.1413, 0.341, -1.056), (-0.07201, 0.362, -1.056), (0.07201, 0.362, 1.056), (-8.03e-08, 0.3691, 1.056), (0.1413, 0.341, 1.056), (0.2051, 0.3069, 1.056), (0.261, 0.261, 1.056), (0.3069, 0.2051, 1.056), (0.341, 0.1413, 1.056), (0.362, 0.07201, 1.056), (0.3691, -2.482e-08, 1.056), (0.362, -0.07201, 1.056), (0.341, -0.1413, 1.056), (0.3069, -0.2051, 1.056), (0.261, -0.261, 1.056), (0.2051, -0.3069, 1.056), (0.1413, -0.341, 1.056), (0.07201, -0.362, 1.056), (-4.964e-08, -0.3691, 1.056), (-0.07201, -0.362, 1.056), (-0.1413, -0.341, 1.056), (-0.2051, -0.3069, 1.056), (-0.261, -0.261, 1.056), (-0.3069, -0.2051, 1.056), (-0.341, -0.1413, 1.056), (-0.362, -0.07201, 1.056), (-0.3691, 1.192e-08, 1.056), (-0.362, 0.07201, 1.056), (-0.341, 0.1413, 1.056), (-0.3069, 0.2051, 1.056), (-0.261, 0.261, 1.056), (-0.2051, 0.3069, 1.056), (-0.1413, 0.341, 1.056), (-0.07201, 0.362, 1.056)], [], [(64, 67, 66, 65), (65, 66, 69, 68), (68, 69, 71, 70), (70, 71, 73, 72), (72, 73, 75, 74), (74, 75, 77, 76), (76, 77, 79, 78), (78, 79, 81, 80), (80, 81, 83, 82), (82, 83, 85, 84), (84, 85, 87, 86), (86, 87, 89, 88), (88, 89, 91, 90), (90, 91, 93, 92), (92, 93, 95, 94), (94, 95, 97, 96), (96, 97, 99, 98), (98, 99, 101, 100), (100, 101, 103, 102), (102, 103, 105, 104), (104, 105, 107, 106), (106, 107, 109, 108), (108, 109, 111, 110), (110, 111, 113, 112), (112, 113, 115, 114), (114, 115, 117, 116), (116, 117, 119, 118), (118, 119, 121, 120), (120, 121, 123, 122), (122, 123, 125, 124), (1, 63, 255, 225), (124, 125, 127, 126), (126, 127, 67, 64), (50, 52, 218, 217), (129, 128, 64, 65), (131, 130, 66, 67), (132, 129, 65, 68), (130, 133, 69, 66), (134, 132, 68, 70), (133, 135, 71, 69), (136, 134, 70, 72), (135, 137, 73, 71), (138, 136, 72, 74), (137, 139, 75, 73), (140, 138, 74, 76), (139, 141, 77, 75), (142, 140, 76, 78), (141, 143, 79, 77), (144, 142, 78, 80), (143, 145, 81, 79), (146, 144, 80, 82), (145, 147, 83, 81), (148, 146, 82, 84), (147, 149, 85, 83), (150, 148, 84, 86), (149, 151, 87, 85), (152, 150, 86, 88), (151, 153, 89, 87), (154, 152, 88, 90), (153, 155, 91, 89), (156, 154, 90, 92), (155, 157, 93, 91), (158, 156, 92, 94), (157, 159, 95, 93), (160, 158, 94, 96), (159, 161, 97, 95), (162, 160, 96, 98), (161, 163, 99, 97), (164, 162, 98, 100), (163, 165, 101, 99), (166, 164, 100, 102), (165, 167, 103, 101), (168, 166, 102, 104), (167, 169, 105, 103), (170, 168, 104, 106), (169, 171, 107, 105), (172, 170, 106, 108), (171, 173, 109, 107), (174, 172, 108, 110), (173, 175, 111, 109), (176, 174, 110, 112), (175, 177, 113, 111), (178, 176, 112, 114), (177, 179, 115, 113), (180, 178, 114, 116), (179, 181, 117, 115), (182, 180, 116, 118), (181, 183, 119, 117), (184, 182, 118, 120), (183, 185, 121, 119), (186, 184, 120, 122), (185, 187, 123, 121), (188, 186, 122, 124), (187, 189, 125, 123), (190, 188, 124, 126), (189, 191, 127, 125), (128, 190, 126, 64), (191, 131, 67, 127), (2, 0, 128, 129), (1, 3, 130, 131), (4, 2, 129, 132), (3, 5, 133, 130), (6, 4, 132, 134), (5, 7, 135, 133), (8, 6, 134, 136), (7, 9, 137, 135), (10, 8, 136, 138), (9, 11, 139, 137), (12, 10, 138, 140), (11, 13, 141, 139), (14, 12, 140, 142), (13, 15, 143, 141), (16, 14, 142, 144), (15, 17, 145, 143), (18, 16, 144, 146), (17, 19, 147, 145), (20, 18, 146, 148), (19, 21, 149, 147), (22, 20, 148, 150), (21, 23, 151, 149), (24, 22, 150, 152), (23, 25, 153, 151), (26, 24, 152, 154), (25, 27, 155, 153), (28, 26, 154, 156), (27, 29, 157, 155), (30, 28, 156, 158), (29, 31, 159, 157), (32, 30, 158, 160), (31, 33, 161, 159), (34, 32, 160, 162), (33, 35, 163, 161), (36, 34, 162, 164), (35, 37, 165, 163), (38, 36, 164, 166), (37, 39, 167, 165), (40, 38, 166, 168), (39, 41, 169, 167), (42, 40, 168, 170), (41, 43, 171, 169), (44, 42, 170, 172), (43, 45, 173, 171), (46, 44, 172, 174), (45, 47, 175, 173), (48, 46, 174, 176), (47, 49, 177, 175), (50, 48, 176, 178), (49, 51, 179, 177), (52, 50, 178, 180), (51, 53, 181, 179), (54, 52, 180, 182), (53, 55, 183, 181), (56, 54, 182, 184), (55, 57, 185, 183), (58, 56, 184, 186), (57, 59, 187, 185), (60, 58, 186, 188), (59, 61, 189, 187), (62, 60, 188, 190), (61, 63, 191, 189), (0, 62, 190, 128), (63, 1, 131, 191), (192, 193, 194, 195, 196, 197, 198, 199, 200, 201, 202, 203, 204, 205, 206, 207, 208, 209, 210, 211, 212, 213, 214, 215, 216, 217, 218, 219, 220, 221, 222, 223), (10, 12, 198, 197), (24, 26, 205, 204), (38, 40, 212, 211), (52, 54, 219, 218), (12, 14, 199, 198), (26, 28, 206, 205), (40, 42, 213, 212), (0, 2, 193, 192), (54, 56, 220, 219), (14, 16, 200, 199), (28, 30, 207, 206), (42, 44, 214, 213), (2, 4, 194, 193), (56, 58, 221, 220), (16, 18, 201, 200), (30, 32, 208, 207), (44, 46, 215, 214), (4, 6, 195, 194), (58, 60, 222, 221), (18, 20, 202, 201), (32, 34, 209, 208), (46, 48, 216, 215), (6, 8, 196, 195), (60, 62, 223, 222), (20, 22, 203, 202), (34, 36, 210, 209), (48, 50, 217, 216), (8, 10, 197, 196), (62, 0, 192, 223), (22, 24, 204, 203), (36, 38, 211, 210), (224, 225, 255, 254, 253, 252, 251, 250, 249, 248, 247, 246, 245, 244, 243, 242, 241, 240, 239, 238, 237, 236, 235, 234, 233, 232, 231, 230, 229, 228, 227, 226), (25, 23, 235, 236), (39, 37, 242, 243), (53, 51, 249, 250), (13, 11, 229, 230), (27, 25, 236, 237), (41, 39, 243, 244), (55, 53, 250, 251), (15, 13, 230, 231), (29, 27, 237, 238), (43, 41, 244, 245), (3, 1, 225, 224), (57, 55, 251, 252), (17, 15, 231, 232), (31, 29, 238, 239), (45, 43, 245, 246), (5, 3, 224, 226), (59, 57, 252, 253), (19, 17, 232, 233), (33, 31, 239, 240), (47, 45, 246, 247), (7, 5, 226, 227), (61, 59, 253, 254), (21, 19, 233, 234), (35, 33, 240, 241), (49, 47, 247, 248), (9, 7, 227, 228), (63, 61, 254, 255), (23, 21, 234, 235), (37, 35, 241, 242), (51, 49, 248, 249), (11, 9, 228, 229)])
_uv = me_cylinder_002.uv_layers.new(name='UVMap')
_uv.uv.foreach_set('vector', [1.0, 0.5, 1.0, 1.0, 0.9688, 1.0, 0.9688, 0.5, 0.9688, 0.5, 0.9688, 1.0, 0.9375, 1.0, 0.9375, 0.5, 0.9375, 0.5, 0.9375, 1.0, 0.9062, 1.0, 0.9062, 0.5, 0.9062, 0.5, 0.9062, 1.0, 0.875, 1.0, 0.875, 0.5, 0.875, 0.5, 0.875, 1.0, 0.8438, 1.0, 0.8438, 0.5, 0.8438, 0.5, 0.8438, 1.0, 0.8125, 1.0, 0.8125, 0.5, 0.8125, 0.5, 0.8125, 1.0, 0.7812, 1.0, 0.7812, 0.5, 0.7812, 0.5, 0.7812, 1.0, 0.75, 1.0, 0.75, 0.5, 0.75, 0.5, 0.75, 1.0, 0.7188, 1.0, 0.7188, 0.5, 0.7188, 0.5, 0.7188, 1.0, 0.6875, 1.0, 0.6875, 0.5, 0.6875, 0.5, 0.6875, 1.0, 0.6562, 1.0, 0.6562, 0.5, 0.6562, 0.5, 0.6562, 1.0, 0.625, 1.0, 0.625, 0.5, 0.625, 0.5, 0.625, 1.0, 0.5938, 1.0, 0.5938, 0.5, 0.5938, 0.5, 0.5938, 1.0, 0.5625, 1.0, 0.5625, 0.5, 0.5625, 0.5, 0.5625, 1.0, 0.5312, 1.0, 0.5312, 0.5, 0.5312, 0.5, 0.5312, 1.0, 0.5, 1.0, 0.5, 0.5, 0.5, 0.5, 0.5, 1.0, 0.4688, 1.0, 0.4688, 0.5, 0.4688, 0.5, 0.4688, 1.0, 0.4375, 1.0, 0.4375, 0.5, 0.4375, 0.5, 0.4375, 1.0, 0.4062, 1.0, 0.4062, 0.5, 0.4062, 0.5, 0.4062, 1.0, 0.375, 1.0, 0.375, 0.5, 0.375, 0.5, 0.375, 1.0, 0.3438, 1.0, 0.3438, 0.5, 0.3438, 0.5, 0.3438, 1.0, 0.3125, 1.0, 0.3125, 0.5, 0.3125, 0.5, 0.3125, 1.0, 0.2812, 1.0, 0.2812, 0.5, 0.2812, 0.5, 0.2812, 1.0, 0.25, 1.0, 0.25, 0.5, 0.25, 0.5, 0.25, 1.0, 0.2188, 1.0, 0.2188, 0.5, 0.2188, 0.5, 0.2188, 1.0, 0.1875, 1.0, 0.1875, 0.5, 0.1875, 0.5, 0.1875, 1.0, 0.1562, 1.0, 0.1562, 0.5, 0.1562, 0.5, 0.1562, 1.0, 0.125, 1.0, 0.125, 0.5, 0.125, 0.5, 0.125, 1.0, 0.09375, 1.0, 0.09375, 0.5, 0.09375, 0.5, 0.09375, 1.0, 0.0625, 1.0, 0.0625, 0.5, 0.25, 0.3386, 0.2327, 0.3369, 0.2327, 0.3369, 0.25, 0.3386, 0.0625, 0.5, 0.0625, 1.0, 0.03125, 1.0, 0.03125, 0.5, 0.03125, 0.5, 0.03125, 1.0, 0.0, 1.0, 0.0, 0.5, 0.6631, 0.2673, 0.6682, 0.2839, 0.6682, 0.2839, 0.6631, 0.2673, 0.7673, 0.3369, 0.75, 0.3386, 0.75, 0.49, 0.7968, 0.4854, 0.25, 0.3386, 0.2673, 0.3369, 0.2968, 0.4854, 0.25, 0.49, 0.7839, 0.3318, 0.7673, 0.3369, 0.7968, 0.4854, 0.8418, 0.4717, 0.2673, 0.3369, 0.2839, 0.3318, 0.3418, 0.4717, 0.2968, 0.4854, 0.7992, 0.3237, 0.7839, 0.3318, 0.8418, 0.4717, 0.8833, 0.4496, 0.2839, 0.3318, 0.2992, 0.3237, 0.3833, 0.4496, 0.3418, 0.4717, 0.8126, 0.3126, 0.7992, 0.3237, 0.8833, 0.4496, 0.9197, 0.4197, 0.2992, 0.3237, 0.3126, 0.3126, 0.4197, 0.4197, 0.3833, 0.4496, 0.8237, 0.2992, 0.8126, 0.3126, 0.9197, 0.4197, 0.9496, 0.3833, 0.3126, 0.3126, 0.3237, 0.2992, 0.4496, 0.3833, 0.4197, 0.4197, 0.8318, 0.2839, 0.8237, 0.2992, 0.9496, 0.3833, 0.9717, 0.3418, 0.3237, 0.2992, 0.3318, 0.2839, 0.4717, 0.3418, 0.4496, 0.3833, 0.8369, 0.2673, 0.8318, 0.2839, 0.9717, 0.3418, 0.9854, 0.2968, 0.3318, 0.2839, 0.3369, 0.2673, 0.4854, 0.2968, 0.4717, 0.3418, 0.8386, 0.25, 0.8369, 0.2673, 0.9854, 0.2968, 0.99, 0.25, 0.3369, 0.2673, 0.3386, 0.25, 0.49, 0.25, 0.4854, 0.2968, 0.8369, 0.2327, 0.8386, 0.25, 0.99, 0.25, 0.9854, 0.2032, 0.3386, 0.25, 0.3369, 0.2327, 0.4854, 0.2032, 0.49, 0.25, 0.8318, 0.2161, 0.8369, 0.2327, 0.9854, 0.2032, 0.9717, 0.1582, 0.3369, 0.2327, 0.3318, 0.2161, 0.4717, 0.1582, 0.4854, 0.2032, 0.8237, 0.2008, 0.8318, 0.2161, 0.9717, 0.1582, 0.9496, 0.1167, 0.3318, 0.2161, 0.3237, 0.2008, 0.4496, 0.1167, 0.4717, 0.1582, 0.8126, 0.1874, 0.8237, 0.2008, 0.9496, 0.1167, 0.9197, 0.08029, 0.3237, 0.2008, 0.3126, 0.1874, 0.4197, 0.08029, 0.4496, 0.1167, 0.7992, 0.1763, 0.8126, 0.1874, 0.9197, 0.08029, 0.8833, 0.05045, 0.3126, 0.1874, 0.2992, 0.1763, 0.3833, 0.05045, 0.4197, 0.08029, 0.7839, 0.1682, 0.7992, 0.1763, 0.8833, 0.05045, 0.8418, 0.02827, 0.2992, 0.1763, 0.2839, 0.1682, 0.3418, 0.02827, 0.3833, 0.05045, 0.7673, 0.1631, 0.7839, 0.1682, 0.8418, 0.02827, 0.7968, 0.01461, 0.2839, 0.1682, 0.2673, 0.1631, 0.2968, 0.01461, 0.3418, 0.02827, 0.75, 0.1614, 0.7673, 0.1631, 0.7968, 0.01461, 0.75, 0.01, 0.2673, 0.1631, 0.25, 0.1614, 0.25, 0.01, 0.2968, 0.01461, 0.7327, 0.1631, 0.75, 0.1614, 0.75, 0.01, 0.7032, 0.01461, 0.25, 0.1614, 0.2327, 0.1631, 0.2032, 0.01461, 0.25, 0.01, 0.7161, 0.1682, 0.7327, 0.1631, 0.7032, 0.01461, 0.6582, 0.02827, 0.2327, 0.1631, 0.2161, 0.1682, 0.1582, 0.02827, 0.2032, 0.01461, 0.7008, 0.1763, 0.7161, 0.1682, 0.6582, 0.02827, 0.6167, 0.05045, 0.2161, 0.1682, 0.2008, 0.1763, 0.1167, 0.05045, 0.1582, 0.02827, 0.6874, 0.1874, 0.7008, 0.1763, 0.6167, 0.05045, 0.5803, 0.08029, 0.2008, 0.1763, 0.1874, 0.1874, 0.08029, 0.08029, 0.1167, 0.05045, 0.6763, 0.2008, 0.6874, 0.1874, 0.5803, 0.08029, 0.5504, 0.1167, 0.1874, 0.1874, 0.1763, 0.2008, 0.05045, 0.1167, 0.08029, 0.08029, 0.6682, 0.2161, 0.6763, 0.2008, 0.5504, 0.1167, 0.5283, 0.1582, 0.1763, 0.2008, 0.1682, 0.2161, 0.02827, 0.1582, 0.05045, 0.1167, 0.6631, 0.2327, 0.6682, 0.2161, 0.5283, 0.1582, 0.5146, 0.2032, 0.1682, 0.2161, 0.1631, 0.2327, 0.01461, 0.2032, 0.02827, 0.1582, 0.6614, 0.25, 0.6631, 0.2327, 0.5146, 0.2032, 0.51, 0.25, 0.1631, 0.2327, 0.1614, 0.25, 0.01, 0.25, 0.01461, 0.2032, 0.6631, 0.2673, 0.6614, 0.25, 0.51, 0.25, 0.5146, 0.2968, 0.1614, 0.25, 0.1631, 0.2673, 0.01461, 0.2968, 0.01, 0.25, 0.6682, 0.2839, 0.6631, 0.2673, 0.5146, 0.2968, 0.5283, 0.3418, 0.1631, 0.2673, 0.1682, 0.2839, 0.02827, 0.3418, 0.01461, 0.2968, 0.6763, 0.2992, 0.6682, 0.2839, 0.5283, 0.3418, 0.5504, 0.3833, 0.1682, 0.2839, 0.1763, 0.2992, 0.05045, 0.3833, 0.02827, 0.3418, 0.6874, 0.3126, 0.6763, 0.2992, 0.5504, 0.3833, 0.5803, 0.4197, 0.1763, 0.2992, 0.1874, 0.3126, 0.08029, 0.4197, 0.05045, 0.3833, 0.7008, 0.3237, 0.6874, 0.3126, 0.5803, 0.4197, 0.6167, 0.4496, 0.1874, 0.3126, 0.2008, 0.3237, 0.1167, 0.4496, 0.08029, 0.4197, 0.7161, 0.3318, 0.7008, 0.3237, 0.6167, 0.4496, 0.6582, 0.4717, 0.2008, 0.3237, 0.2161, 0.3318, 0.1582, 0.4717, 0.1167, 0.4496, 0.7327, 0.3369, 0.7161, 0.3318, 0.6582, 0.4717, 0.7032, 0.4854, 0.2161, 0.3318, 0.2327, 0.3369, 0.2032, 0.4854, 0.1582, 0.4717, 0.75, 0.3386, 0.7327, 0.3369, 0.7032, 0.4854, 0.75, 0.49, 0.2327, 0.3369, 0.25, 0.3386, 0.25, 0.49, 0.2032, 0.4854, 0.7673, 0.3369, 0.75, 0.3386, 0.75, 0.3386, 0.7673, 0.3369, 0.25, 0.3386, 0.2673, 0.3369, 0.2673, 0.3369, 0.25, 0.3386, 0.7839, 0.3318, 0.7673, 0.3369, 0.7673, 0.3369, 0.7839, 0.3318, 0.2673, 0.3369, 0.2839, 0.3318, 0.2839, 0.3318, 0.2673, 0.3369, 0.7992, 0.3237, 0.7839, 0.3318, 0.7839, 0.3318, 0.7992, 0.3237, 0.2839, 0.3318, 0.2992, 0.3237, 0.2992, 0.3237, 0.2839, 0.3318, 0.8126, 0.3126, 0.7992, 0.3237, 0.7992, 0.3237, 0.8126, 0.3126, 0.2992, 0.3237, 0.3126, 0.3126, 0.3126, 0.3126, 0.2992, 0.3237, 0.8237, 0.2992, 0.8126, 0.3126, 0.8126, 0.3126, 0.8237, 0.2992, 0.3126, 0.3126, 0.3237, 0.2992, 0.3237, 0.2992, 0.3126, 0.3126, 0.8318, 0.2839, 0.8237, 0.2992, 0.8237, 0.2992, 0.8318, 0.2839, 0.3237, 0.2992, 0.3318, 0.2839, 0.3318, 0.2839, 0.3237, 0.2992, 0.8369, 0.2673, 0.8318, 0.2839, 0.8318, 0.2839, 0.8369, 0.2673, 0.3318, 0.2839, 0.3369, 0.2673, 0.3369, 0.2673, 0.3318, 0.2839, 0.8386, 0.25, 0.8369, 0.2673, 0.8369, 0.2673, 0.8386, 0.25, 0.3369, 0.2673, 0.3386, 0.25, 0.3386, 0.25, 0.3369, 0.2673, 0.8369, 0.2327, 0.8386, 0.25, 0.8386, 0.25, 0.8369, 0.2327, 0.3386, 0.25, 0.3369, 0.2327, 0.3369, 0.2327, 0.3386, 0.25, 0.8318, 0.2161, 0.8369, 0.2327, 0.8369, 0.2327, 0.8318, 0.2161, 0.3369, 0.2327, 0.3318, 0.2161, 0.3318, 0.2161, 0.3369, 0.2327, 0.8237, 0.2008, 0.8318, 0.2161, 0.8318, 0.2161, 0.8237, 0.2008, 0.3318, 0.2161, 0.3237, 0.2008, 0.3237, 0.2008, 0.3318, 0.2161, 0.8126, 0.1874, 0.8237, 0.2008, 0.8237, 0.2008, 0.8126, 0.1874, 0.3237, 0.2008, 0.3126, 0.1874, 0.3126, 0.1874, 0.3237, 0.2008, 0.7992, 0.1763, 0.8126, 0.1874, 0.8126, 0.1874, 0.7992, 0.1763, 0.3126, 0.1874, 0.2992, 0.1763, 0.2992, 0.1763, 0.3126, 0.1874, 0.7839, 0.1682, 0.7992, 0.1763, 0.7992, 0.1763, 0.7839, 0.1682, 0.2992, 0.1763, 0.2839, 0.1682, 0.2839, 0.1682, 0.2992, 0.1763, 0.7673, 0.1631, 0.7839, 0.1682, 0.7839, 0.1682, 0.7673, 0.1631, 0.2839, 0.1682, 0.2673, 0.1631, 0.2673, 0.1631, 0.2839, 0.1682, 0.75, 0.1614, 0.7673, 0.1631, 0.7673, 0.1631, 0.75, 0.1614, 0.2673, 0.1631, 0.25, 0.1614, 0.25, 0.1614, 0.2673, 0.1631, 0.7327, 0.1631, 0.75, 0.1614, 0.75, 0.1614, 0.7327, 0.1631, 0.25, 0.1614, 0.2327, 0.1631, 0.2327, 0.1631, 0.25, 0.1614, 0.7161, 0.1682, 0.7327, 0.1631, 0.7327, 0.1631, 0.7161, 0.1682, 0.2327, 0.1631, 0.2161, 0.1682, 0.2161, 0.1682, 0.2327, 0.1631, 0.7008, 0.1763, 0.7161, 0.1682, 0.7161, 0.1682, 0.7008, 0.1763, 0.2161, 0.1682, 0.2008, 0.1763, 0.2008, 0.1763, 0.2161, 0.1682, 0.6874, 0.1874, 0.7008, 0.1763, 0.7008, 0.1763, 0.6874, 0.1874, 0.2008, 0.1763, 0.1874, 0.1874, 0.1874, 0.1874, 0.2008, 0.1763, 0.6763, 0.2008, 0.6874, 0.1874, 0.6874, 0.1874, 0.6763, 0.2008, 0.1874, 0.1874, 0.1763, 0.2008, 0.1763, 0.2008, 0.1874, 0.1874, 0.6682, 0.2161, 0.6763, 0.2008, 0.6763, 0.2008, 0.6682, 0.2161, 0.1763, 0.2008, 0.1682, 0.2161, 0.1682, 0.2161, 0.1763, 0.2008, 0.6631, 0.2327, 0.6682, 0.2161, 0.6682, 0.2161, 0.6631, 0.2327, 0.1682, 0.2161, 0.1631, 0.2327, 0.1631, 0.2327, 0.1682, 0.2161, 0.6614, 0.25, 0.6631, 0.2327, 0.6631, 0.2327, 0.6614, 0.25, 0.1631, 0.2327, 0.1614, 0.25, 0.1614, 0.25, 0.1631, 0.2327, 0.6631, 0.2673, 0.6614, 0.25, 0.6614, 0.25, 0.6631, 0.2673, 0.1614, 0.25, 0.1631, 0.2673, 0.1631, 0.2673, 0.1614, 0.25, 0.6682, 0.2839, 0.6631, 0.2673, 0.6631, 0.2673, 0.6682, 0.2839, 0.1631, 0.2673, 0.1682, 0.2839, 0.1682, 0.2839, 0.1631, 0.2673, 0.6763, 0.2992, 0.6682, 0.2839, 0.6682, 0.2839, 0.6763, 0.2992, 0.1682, 0.2839, 0.1763, 0.2992, 0.1763, 0.2992, 0.1682, 0.2839, 0.6874, 0.3126, 0.6763, 0.2992, 0.6763, 0.2992, 0.6874, 0.3126, 0.1763, 0.2992, 0.1874, 0.3126, 0.1874, 0.3126, 0.1763, 0.2992, 0.7008, 0.3237, 0.6874, 0.3126, 0.6874, 0.3126, 0.7008, 0.3237, 0.1874, 0.3126, 0.2008, 0.3237, 0.2008, 0.3237, 0.1874, 0.3126, 0.7161, 0.3318, 0.7008, 0.3237, 0.7008, 0.3237, 0.7161, 0.3318, 0.2008, 0.3237, 0.2161, 0.3318, 0.2161, 0.3318, 0.2008, 0.3237, 0.7327, 0.3369, 0.7161, 0.3318, 0.7161, 0.3318, 0.7327, 0.3369, 0.2161, 0.3318, 0.2327, 0.3369, 0.2327, 0.3369, 0.2161, 0.3318, 0.75, 0.3386, 0.7327, 0.3369, 0.7327, 0.3369, 0.75, 0.3386, 0.2327, 0.3369, 0.25, 0.3386, 0.25, 0.3386, 0.2327, 0.3369, 0.75, 0.3386, 0.7673, 0.3369, 0.7839, 0.3318, 0.7992, 0.3237, 0.8126, 0.3126, 0.8237, 0.2992, 0.8318, 0.2839, 0.8369, 0.2673, 0.8386, 0.25, 0.8369, 0.2327, 0.8318, 0.2161, 0.8237, 0.2008, 0.8126, 0.1874, 0.7992, 0.1763, 0.7839, 0.1682, 0.7673, 0.1631, 0.75, 0.1614, 0.7327, 0.1631, 0.7161, 0.1682, 0.7008, 0.1763, 0.6874, 0.1874, 0.6763, 0.2008, 0.6682, 0.2161, 0.6631, 0.2327, 0.6614, 0.25, 0.6631, 0.2673, 0.6682, 0.2839, 0.6763, 0.2992, 0.6874, 0.3126, 0.7008, 0.3237, 0.7161, 0.3318, 0.7327, 0.3369, 0.8237, 0.2992, 0.8318, 0.2839, 0.8318, 0.2839, 0.8237, 0.2992, 0.8126, 0.1874, 0.7992, 0.1763, 0.7992, 0.1763, 0.8126, 0.1874, 0.7008, 0.1763, 0.6874, 0.1874, 0.6874, 0.1874, 0.7008, 0.1763, 0.6682, 0.2839, 0.6763, 0.2992, 0.6763, 0.2992, 0.6682, 0.2839, 0.8318, 0.2839, 0.8369, 0.2673, 0.8369, 0.2673, 0.8318, 0.2839, 0.7992, 0.1763, 0.7839, 0.1682, 0.7839, 0.1682, 0.7992, 0.1763, 0.6874, 0.1874, 0.6763, 0.2008, 0.6763, 0.2008, 0.6874, 0.1874, 0.75, 0.3386, 0.7673, 0.3369, 0.7673, 0.3369, 0.75, 0.3386, 0.6763, 0.2992, 0.6874, 0.3126, 0.6874, 0.3126, 0.6763, 0.2992, 0.8369, 0.2673, 0.8386, 0.25, 0.8386, 0.25, 0.8369, 0.2673, 0.7839, 0.1682, 0.7673, 0.1631, 0.7673, 0.1631, 0.7839, 0.1682, 0.6763, 0.2008, 0.6682, 0.2161, 0.6682, 0.2161, 0.6763, 0.2008, 0.7673, 0.3369, 0.7839, 0.3318, 0.7839, 0.3318, 0.7673, 0.3369, 0.6874, 0.3126, 0.7008, 0.3237, 0.7008, 0.3237, 0.6874, 0.3126, 0.8386, 0.25, 0.8369, 0.2327, 0.8369, 0.2327, 0.8386, 0.25, 0.7673, 0.1631, 0.75, 0.1614, 0.75, 0.1614, 0.7673, 0.1631, 0.6682, 0.2161, 0.6631, 0.2327, 0.6631, 0.2327, 0.6682, 0.2161, 0.7839, 0.3318, 0.7992, 0.3237, 0.7992, 0.3237, 0.7839, 0.3318, 0.7008, 0.3237, 0.7161, 0.3318, 0.7161, 0.3318, 0.7008, 0.3237, 0.8369, 0.2327, 0.8318, 0.2161, 0.8318, 0.2161, 0.8369, 0.2327, 0.75, 0.1614, 0.7327, 0.1631, 0.7327, 0.1631, 0.75, 0.1614, 0.6631, 0.2327, 0.6614, 0.25, 0.6614, 0.25, 0.6631, 0.2327, 0.7992, 0.3237, 0.8126, 0.3126, 0.8126, 0.3126, 0.7992, 0.3237, 0.7161, 0.3318, 0.7327, 0.3369, 0.7327, 0.3369, 0.7161, 0.3318, 0.8318, 0.2161, 0.8237, 0.2008, 0.8237, 0.2008, 0.8318, 0.2161, 0.7327, 0.1631, 0.7161, 0.1682, 0.7161, 0.1682, 0.7327, 0.1631, 0.6614, 0.25, 0.6631, 0.2673, 0.6631, 0.2673, 0.6614, 0.25, 0.8126, 0.3126, 0.8237, 0.2992, 0.8237, 0.2992, 0.8126, 0.3126, 0.7327, 0.3369, 0.75, 0.3386, 0.75, 0.3386, 0.7327, 0.3369, 0.8237, 0.2008, 0.8126, 0.1874, 0.8126, 0.1874, 0.8237, 0.2008, 0.7161, 0.1682, 0.7008, 0.1763, 0.7008, 0.1763, 0.7161, 0.1682, 0.2673, 0.3369, 0.25, 0.3386, 0.2327, 0.3369, 0.2161, 0.3318, 0.2008, 0.3237, 0.1874, 0.3126, 0.1763, 0.2992, 0.1682, 0.2839, 0.1631, 0.2673, 0.1614, 0.25, 0.1631, 0.2327, 0.1682, 0.2161, 0.1763, 0.2008, 0.1874, 0.1874, 0.2008, 0.1763, 0.2161, 0.1682, 0.2327, 0.1631, 0.25, 0.1614, 0.2673, 0.1631, 0.2839, 0.1682, 0.2992, 0.1763, 0.3126, 0.1874, 0.3237, 0.2008, 0.3318, 0.2161, 0.3369, 0.2327, 0.3386, 0.25, 0.3369, 0.2673, 0.3318, 0.2839, 0.3237, 0.2992, 0.3126, 0.3126, 0.2992, 0.3237, 0.2839, 0.3318, 0.3126, 0.1874, 0.3237, 0.2008, 0.3237, 0.2008, 0.3126, 0.1874, 0.2008, 0.1763, 0.2161, 0.1682, 0.2161, 0.1682, 0.2008, 0.1763, 0.1682, 0.2839, 0.1631, 0.2673, 0.1631, 0.2673, 0.1682, 0.2839, 0.3318, 0.2839, 0.3237, 0.2992, 0.3237, 0.2992, 0.3318, 0.2839, 0.2992, 0.1763, 0.3126, 0.1874, 0.3126, 0.1874, 0.2992, 0.1763, 0.1874, 0.1874, 0.2008, 0.1763, 0.2008, 0.1763, 0.1874, 0.1874, 0.1763, 0.2992, 0.1682, 0.2839, 0.1682, 0.2839, 0.1763, 0.2992, 0.3369, 0.2673, 0.3318, 0.2839, 0.3318, 0.2839, 0.3369, 0.2673, 0.2839, 0.1682, 0.2992, 0.1763, 0.2992, 0.1763, 0.2839, 0.1682, 0.1763, 0.2008, 0.1874, 0.1874, 0.1874, 0.1874, 0.1763, 0.2008, 0.2673, 0.3369, 0.25, 0.3386, 0.25, 0.3386, 0.2673, 0.3369, 0.1874, 0.3126, 0.1763, 0.2992, 0.1763, 0.2992, 0.1874, 0.3126, 0.3386, 0.25, 0.3369, 0.2673, 0.3369, 0.2673, 0.3386, 0.25, 0.2673, 0.1631, 0.2839, 0.1682, 0.2839, 0.1682, 0.2673, 0.1631, 0.1682, 0.2161, 0.1763, 0.2008, 0.1763, 0.2008, 0.1682, 0.2161, 0.2839, 0.3318, 0.2673, 0.3369, 0.2673, 0.3369, 0.2839, 0.3318, 0.2008, 0.3237, 0.1874, 0.3126, 0.1874, 0.3126, 0.2008, 0.3237, 0.3369, 0.2327, 0.3386, 0.25, 0.3386, 0.25, 0.3369, 0.2327, 0.25, 0.1614, 0.2673, 0.1631, 0.2673, 0.1631, 0.25, 0.1614, 0.1631, 0.2327, 0.1682, 0.2161, 0.1682, 0.2161, 0.1631, 0.2327, 0.2992, 0.3237, 0.2839, 0.3318, 0.2839, 0.3318, 0.2992, 0.3237, 0.2161, 0.3318, 0.2008, 0.3237, 0.2008, 0.3237, 0.2161, 0.3318, 0.3318, 0.2161, 0.3369, 0.2327, 0.3369, 0.2327, 0.3318, 0.2161, 0.2327, 0.1631, 0.25, 0.1614, 0.25, 0.1614, 0.2327, 0.1631, 0.1614, 0.25, 0.1631, 0.2327, 0.1631, 0.2327, 0.1614, 0.25, 0.3126, 0.3126, 0.2992, 0.3237, 0.2992, 0.3237, 0.3126, 0.3126, 0.2327, 0.3369, 0.2161, 0.3318, 0.2161, 0.3318, 0.2327, 0.3369, 0.3237, 0.2008, 0.3318, 0.2161, 0.3318, 0.2161, 0.3237, 0.2008, 0.2161, 0.1682, 0.2327, 0.1631, 0.2327, 0.1631, 0.2161, 0.1682, 0.1631, 0.2673, 0.1614, 0.25, 0.1614, 0.25, 0.1631, 0.2673, 0.3237, 0.2992, 0.3126, 0.3126, 0.3126, 0.3126, 0.3237, 0.2992])
me_cylinder_002.update()

# ---- objects
ob_maschine = bpy.data.objects.new('Maschine', me_cube_002)
ob_walze_1 = bpy.data.objects.new('Walze 1', me_cylinder)
ob_walze_2 = bpy.data.objects.new('Walze 2', me_cylinder_001)
ob_walze_3 = bpy.data.objects.new('Walze 3', me_cylinder_002)

# ---- transforms, parenting, visibility, modifiers, constraints
ob_maschine.location = (0.0, 0.0, 1.0)
ob_maschine.scale = (1.0, 1.5, 0.75)
ob_walze_1.location = (0.3373, 0.309, 1.275)
ob_walze_1.rotation_euler = (1.571, -0.0, 0.0)
ob_walze_1.scale = (0.09176, 0.09176, 0.8972)
_m = ob_walze_1.modifiers.new('Bevel', 'BEVEL')
_m.segments = 4
_m.angle_limit = 0.07505
ob_walze_2.location = (-0.1208, 0.309, 1.244)
ob_walze_2.rotation_euler = (1.571, -0.0, 0.0)
ob_walze_2.scale = (0.09176, 0.09176, 0.8972)
_m = ob_walze_2.modifiers.new('Bevel', 'BEVEL')
_m.segments = 4
_m.angle_limit = 0.07505
ob_walze_3.location = (0.06194, 0.309, 1.428)
ob_walze_3.rotation_euler = (1.571, -0.0, 0.0)
ob_walze_3.scale = (0.1193, 0.1193, 0.8972)
_m = ob_walze_3.modifiers.new('Bevel', 'BEVEL')
_m.segments = 4
_m.angle_limit = 0.07505

# ---- collection membership
col_collection.objects.link(ob_maschine)
col_collection.objects.link(ob_walze_1)
col_collection.objects.link(ob_walze_2)
col_collection.objects.link(ob_walze_3)

# ---- scene / render settings (as saved in the file)
scene.frame_start = 1; scene.frame_end = 250; scene.frame_set(1)
scene.render.engine = 'BLENDER_EEVEE_NEXT'
scene.cycles.sampling_pattern = 'TABULATED_SOBOL'
scene.cycles.use_light_tree = False
scene.view_settings.view_transform = 'Filmic'
bpy.context.view_layer.update()

# ---- added for rendering (the .blend has no active camera and no usable light): camera, sun
cam_auto = bpy.data.cameras.new('AutoCamera')
cam_auto.lens = 50.0
cam_auto.sensor_width = 36.0
cam_auto.clip_end = 1000.0
ob_auto_camera = bpy.data.objects.new('AutoCamera', cam_auto)
scene.collection.objects.link(ob_auto_camera)
ob_auto_camera.location = (3.61312, -4.33574, 3.89049)
ob_auto_camera.rotation_euler = (1.09748, -7.21219e-08, 0.694738)
scene.camera = ob_auto_camera
light_auto_sun = bpy.data.lights.new('AutoSun', 'SUN')
light_auto_sun.energy = 3.0
light_auto_sun.angle = 0.0523599
ob_auto_sun = bpy.data.objects.new('AutoSun', light_auto_sun)
scene.collection.objects.link(ob_auto_sun)
ob_auto_sun.rotation_euler = (0.872665, 0.174533, 0.523599)
bpy.context.view_layer.update()
